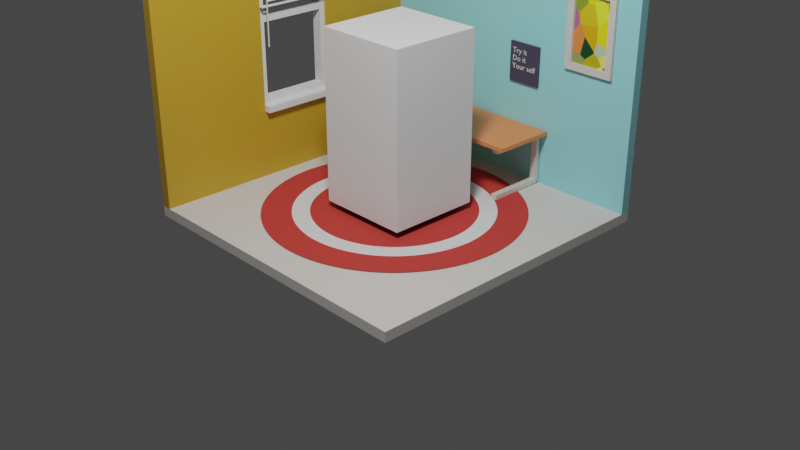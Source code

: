 # Source: cubebasebackground.blend  (saved by Blender 3.2.14; exported with 4.5.12 LTS)
import bpy
from mathutils import Matrix  # noqa: F401  (used for matrix-valued properties, if any)

bpy.ops.wm.read_factory_settings(use_empty=True)
scene = bpy.context.scene
scene.name = 'Scene'

# ---- collections
col_collection = bpy.data.collections.new('Collection'); scene.collection.children.link(col_collection)

# ---- materials (node trees are filled in below, after node groups)
mat_floor = bpy.data.materials.new('Floor')
mat_wall = bpy.data.materials.new('Wall')
mat_circle = bpy.data.materials.new('circle')
mat_circle_inside = bpy.data.materials.new('circle-inside')
mat_wallframe1 = bpy.data.materials.new('WallFrame1')
mat_wallframe2 = bpy.data.materials.new('WallFrame2')
mat_material_001 = bpy.data.materials.new('Material.001')
mat_text = bpy.data.materials.new('Text')
mat_clockbase = bpy.data.materials.new('Clockbase')
mat_clockbackground = bpy.data.materials.new('ClockBackGround')
mat_cabinet = bpy.data.materials.new('Cabinet')
mat_cabinet_handle = bpy.data.materials.new('Cabinet.Handle')
mat_desk = bpy.data.materials.new('Desk')

# ---- material node trees
mat_floor.use_nodes = True; mat_floor.node_tree.nodes.clear()
_N = mat_floor.node_tree.nodes; _L = mat_floor.node_tree.links
n0 = _N.new('ShaderNodeBsdfPrincipled'); n0.name = 'Principled BSDF'; n0.location = (-28, 397)
n0.distribution = 'GGX'
n0.subsurface_method = 'RANDOM_WALK_SKIN'
n0.inputs[0].default_value = (0.7011, 0.6654, 0.624, 1.0)
n0.inputs[3].default_value = 1.45
n0.inputs[27].default_value = (0.0, 0.0, 0.0, 1.0)
n0.inputs[28].default_value = 1.0
n1 = _N.new('ShaderNodeOutputMaterial'); n1.name = 'Material Output'; n1.location = (262, 397)
_L.new(n0.outputs[0], n1.inputs[0])
n1.is_active_output = True
mat_wall.use_nodes = True; mat_wall.node_tree.nodes.clear()
_N = mat_wall.node_tree.nodes; _L = mat_wall.node_tree.links
n0 = _N.new('ShaderNodeOutputMaterial'); n0.name = 'Material Output'; n0.location = (300, 300)
n1 = _N.new('ShaderNodeBsdfPrincipled'); n1.name = 'Principled BSDF'; n1.location = (10, 300)
n1.distribution = 'GGX'
n1.subsurface_method = 'RANDOM_WALK_SKIN'
n1.inputs[0].default_value = (0.3084, 0.7546, 0.8, 1.0)
n1.inputs[3].default_value = 1.45
n1.inputs[27].default_value = (0.0, 0.0, 0.0, 1.0)
n1.inputs[28].default_value = 1.0
_L.new(n1.outputs[0], n0.inputs[0])
n0.is_active_output = True
mat_circle.use_nodes = True; mat_circle.node_tree.nodes.clear()
_N = mat_circle.node_tree.nodes; _L = mat_circle.node_tree.links
n0 = _N.new('ShaderNodeBsdfPrincipled'); n0.name = 'Principled BSDF'; n0.location = (10, 300)
n0.distribution = 'GGX'
n0.subsurface_method = 'RANDOM_WALK_SKIN'
n0.inputs[0].default_value = (0.5596, 0.04539, 0.03836, 1.0)
n0.inputs[1].default_value = 0.05181
n0.inputs[2].default_value = 0.8212
n0.inputs[3].default_value = 1.45
n0.inputs[13].default_value = 0.2461
n0.inputs[20].default_value = 0.6414
n0.inputs[24].default_value = 0.02591
n0.inputs[27].default_value = (0.0, 0.0, 0.0, 1.0)
n0.inputs[28].default_value = 1.0
n1 = _N.new('ShaderNodeOutputMaterial'); n1.name = 'Material Output'; n1.location = (300, 300)
_L.new(n0.outputs[0], n1.inputs[0])
n1.is_active_output = True
mat_circle_inside.use_nodes = True; mat_circle_inside.node_tree.nodes.clear()
_N = mat_circle_inside.node_tree.nodes; _L = mat_circle_inside.node_tree.links
n0 = _N.new('ShaderNodeBsdfPrincipled'); n0.name = 'Principled BSDF'; n0.location = (10, 300)
n0.distribution = 'GGX'
n0.subsurface_method = 'RANDOM_WALK_SKIN'
n0.inputs[1].default_value = 0.07772
n0.inputs[2].default_value = 0.8627
n0.inputs[3].default_value = 1.45
n0.inputs[20].default_value = 0.5585
n0.inputs[24].default_value = 0.02902
n0.inputs[27].default_value = (0.0, 0.0, 0.0, 1.0)
n0.inputs[28].default_value = 1.0
n1 = _N.new('ShaderNodeOutputMaterial'); n1.name = 'Material Output'; n1.location = (300, 300)
_L.new(n0.outputs[0], n1.inputs[0])
n1.is_active_output = True
mat_wallframe1.use_nodes = True; mat_wallframe1.node_tree.nodes.clear()
_N = mat_wallframe1.node_tree.nodes; _L = mat_wallframe1.node_tree.links
n0 = _N.new('ShaderNodeBsdfPrincipled'); n0.name = 'Principled BSDF'; n0.location = (10, 300)
n0.distribution = 'GGX'
n0.subsurface_method = 'RANDOM_WALK_SKIN'
n0.inputs[0].default_value = (0.5647, 0.3278, 0.02416, 1.0)
n0.inputs[3].default_value = 1.45
n0.inputs[27].default_value = (0.0, 0.0, 0.0, 1.0)
n0.inputs[28].default_value = 1.0
n1 = _N.new('ShaderNodeOutputMaterial'); n1.name = 'Material Output'; n1.location = (300, 300)
_L.new(n0.outputs[0], n1.inputs[0])
n1.is_active_output = True
mat_wallframe2.use_nodes = True; mat_wallframe2.node_tree.nodes.clear()
_N = mat_wallframe2.node_tree.nodes; _L = mat_wallframe2.node_tree.links
n0 = _N.new('ShaderNodeBsdfPrincipled'); n0.name = 'Principled BSDF'; n0.location = (168, 300)
n0.distribution = 'GGX'
n0.subsurface_method = 'RANDOM_WALK_SKIN'
n0.inputs[3].default_value = 1.45
n0.inputs[27].default_value = (0.0, 0.0, 0.0, 1.0)
n0.inputs[28].default_value = 1.0
n1 = _N.new('ShaderNodeOutputMaterial'); n1.name = 'Material Output'; n1.location = (458, 300)
n2 = _N.new('ShaderNodeTexVoronoi'); n2.name = 'Voronoi Texture'; n2.location = (-477, 298)
n3 = _N.new('ShaderNodeMix'); n3.name = 'Mix.001'; n3.location = (-52, 224)
n3.data_type = 'RGBA'
n3.blend_type = 'OVERLAY'
n3.inputs[0].default_value = 1.0
n3.inputs[7].default_value = (0.6376, 0.5271, 0.02315, 1.0)
n4 = _N.new('ShaderNodeMix'); n4.name = 'Mix'; n4.location = (-272, 219)
n4.data_type = 'RGBA'
n4.blend_type = 'SUBTRACT'
n4.inputs[7].default_value = (0.01949, 0.02365, 0.5, 1.0)
n5 = _N.new('ShaderNodeTexCoord'); n5.name = 'Texture Coordinate'; n5.location = (-1049, 303)
n6 = _N.new('ShaderNodeMapping'); n6.name = 'Mapping'; n6.location = (-752, 300)
n6.inputs[1].default_value = (0.0, 0.0, 3.4)
n6.inputs[2].default_value = (0.3718, 0.3438, -0.1518)
n6.inputs[3].default_value = (0.7, 0.7, 0.8)
_L.new(n0.outputs[0], n1.inputs[0])
_L.new(n2.outputs[1], n4.inputs[6])
_L.new(n3.outputs[2], n0.inputs[0])
_L.new(n4.outputs[2], n3.inputs[6])
_L.new(n6.outputs[0], n2.inputs[0])
_L.new(n5.outputs[0], n6.inputs[0])
n1.is_active_output = True
mat_material_001.use_nodes = True; mat_material_001.node_tree.nodes.clear()
_N = mat_material_001.node_tree.nodes; _L = mat_material_001.node_tree.links
n0 = _N.new('ShaderNodeBsdfPrincipled'); n0.name = 'Principled BSDF'; n0.location = (10, 300)
n0.distribution = 'GGX'
n0.subsurface_method = 'RANDOM_WALK_SKIN'
n0.inputs[0].default_value = (0.05613, 0.05127, 0.09084, 1.0)
n0.inputs[3].default_value = 1.45
n0.inputs[27].default_value = (0.0, 0.0, 0.0, 1.0)
n0.inputs[28].default_value = 1.0
n1 = _N.new('ShaderNodeOutputMaterial'); n1.name = 'Material Output'; n1.location = (300, 300)
_L.new(n0.outputs[0], n1.inputs[0])
n1.is_active_output = True
mat_text.use_nodes = True; mat_text.node_tree.nodes.clear()
_N = mat_text.node_tree.nodes; _L = mat_text.node_tree.links
n0 = _N.new('ShaderNodeBsdfPrincipled'); n0.name = 'Principled BSDF'; n0.location = (10, 300)
n0.distribution = 'GGX'
n0.subsurface_method = 'RANDOM_WALK_SKIN'
n0.inputs[3].default_value = 1.45
n0.inputs[27].default_value = (0.0, 0.0, 0.0, 1.0)
n0.inputs[28].default_value = 1.0
n1 = _N.new('ShaderNodeOutputMaterial'); n1.name = 'Material Output'; n1.location = (300, 300)
_L.new(n0.outputs[0], n1.inputs[0])
n1.is_active_output = True
mat_clockbase.use_nodes = True; mat_clockbase.node_tree.nodes.clear()
_N = mat_clockbase.node_tree.nodes; _L = mat_clockbase.node_tree.links
n0 = _N.new('ShaderNodeBsdfPrincipled'); n0.name = 'Principled BSDF'; n0.location = (10, 300)
n0.distribution = 'GGX'
n0.subsurface_method = 'RANDOM_WALK_SKIN'
n0.inputs[0].default_value = (0.1095, 0.08438, 0.08022, 1.0)
n0.inputs[1].default_value = 0.2694
n0.inputs[3].default_value = 1.45
n0.inputs[27].default_value = (0.0, 0.0, 0.0, 1.0)
n0.inputs[28].default_value = 1.0
n1 = _N.new('ShaderNodeOutputMaterial'); n1.name = 'Material Output'; n1.location = (300, 300)
_L.new(n0.outputs[0], n1.inputs[0])
n1.is_active_output = True
mat_clockbackground.use_nodes = True; mat_clockbackground.node_tree.nodes.clear()
_N = mat_clockbackground.node_tree.nodes; _L = mat_clockbackground.node_tree.links
n0 = _N.new('ShaderNodeBsdfPrincipled'); n0.name = 'Principled BSDF'; n0.location = (10, 300)
n0.distribution = 'GGX'
n0.subsurface_method = 'RANDOM_WALK_SKIN'
n0.inputs[3].default_value = 1.45
n0.inputs[27].default_value = (0.0, 0.0, 0.0, 1.0)
n0.inputs[28].default_value = 1.0
n1 = _N.new('ShaderNodeOutputMaterial'); n1.name = 'Material Output'; n1.location = (300, 300)
_L.new(n0.outputs[0], n1.inputs[0])
n1.is_active_output = True
mat_cabinet.use_nodes = True; mat_cabinet.node_tree.nodes.clear()
_N = mat_cabinet.node_tree.nodes; _L = mat_cabinet.node_tree.links
n0 = _N.new('ShaderNodeBsdfPrincipled'); n0.name = 'Principled BSDF'; n0.location = (10, 300)
n0.distribution = 'GGX'
n0.subsurface_method = 'RANDOM_WALK_SKIN'
n0.inputs[0].default_value = (0.06072, 0.01847, 0.005108, 1.0)
n0.inputs[1].default_value = 0.3109
n0.inputs[2].default_value = 0.3653
n0.inputs[3].default_value = 1.45
n0.inputs[13].default_value = 0.386
n0.inputs[27].default_value = (0.0, 0.0, 0.0, 1.0)
n0.inputs[28].default_value = 1.0
n1 = _N.new('ShaderNodeOutputMaterial'); n1.name = 'Material Output'; n1.location = (300, 300)
_L.new(n0.outputs[0], n1.inputs[0])
n1.is_active_output = True
mat_cabinet_handle.use_nodes = True; mat_cabinet_handle.node_tree.nodes.clear()
_N = mat_cabinet_handle.node_tree.nodes; _L = mat_cabinet_handle.node_tree.links
n0 = _N.new('ShaderNodeBsdfPrincipled'); n0.name = 'Principled BSDF'; n0.location = (10, 300)
n0.distribution = 'GGX'
n0.subsurface_method = 'RANDOM_WALK_SKIN'
n0.inputs[0].default_value = (0.4813, 0.463, 0.5001, 1.0)
n0.inputs[1].default_value = 0.8882
n0.inputs[2].default_value = 0.1335
n0.inputs[3].default_value = 1.45
n0.inputs[13].default_value = 0.386
n0.inputs[27].default_value = (0.0, 0.0, 0.0, 1.0)
n0.inputs[28].default_value = 1.0
n1 = _N.new('ShaderNodeOutputMaterial'); n1.name = 'Material Output'; n1.location = (300, 300)
_L.new(n0.outputs[0], n1.inputs[0])
n1.is_active_output = True
mat_desk.use_nodes = True; mat_desk.node_tree.nodes.clear()
_N = mat_desk.node_tree.nodes; _L = mat_desk.node_tree.links
n0 = _N.new('ShaderNodeBsdfPrincipled'); n0.name = 'Principled BSDF'; n0.location = (10, 300)
n0.distribution = 'GGX'
n0.subsurface_method = 'RANDOM_WALK_SKIN'
n0.inputs[0].default_value = (0.8, 0.2463, 0.08388, 1.0)
n0.inputs[3].default_value = 1.45
n0.inputs[27].default_value = (0.0, 0.0, 0.0, 1.0)
n0.inputs[28].default_value = 1.0
n1 = _N.new('ShaderNodeOutputMaterial'); n1.name = 'Material Output'; n1.location = (300, 300)
_L.new(n0.outputs[0], n1.inputs[0])
n1.is_active_output = True

# ---- world
world_world = bpy.data.worlds.new('World'); scene.world = world_world
world_world.use_nodes = True; world_world.node_tree.nodes.clear()
_N = world_world.node_tree.nodes; _L = world_world.node_tree.links
n0 = _N.new('ShaderNodeOutputWorld'); n0.name = 'World Output'; n0.location = (211, 277)
n1 = _N.new('ShaderNodeTexEnvironment'); n1.name = 'Environment Texture'; n1.location = (-308, 317)
n2 = _N.new('ShaderNodeBackground'); n2.name = 'Background'; n2.location = (23, 276)
n2.inputs[0].default_value = (0.05088, 0.05088, 0.05088, 1.0)
_L.new(n2.outputs[0], n0.inputs[0])
n0.is_active_output = True
world_world.color = (0.05088, 0.05088, 0.05088)
world_world.use_sun_shadow = False
world_world.sun_shadow_jitter_overblur = 0.0

# ---- cameras
cam_camera = bpy.data.cameras.new('Camera')
cam_camera.clip_end = 100.0
cam_camera.ortho_scale = 7.314

# ---- lights
light_sun = bpy.data.lights.new('Sun', 'AREA')
light_sun.transmission_factor = 0.0
light_sun.energy = 471.2
light_sun.shadow_soft_size = 1.915
light_sun.shadow_maximum_resolution = 0.006
light_sun.use_absolute_resolution = True
light_sun.size = 1.915
light_sun.size_y = 0.125

# ---- meshes
me_plane = bpy.data.meshes.new('Plane')
me_plane.from_pydata([(-0.5, -0.5, 0.0), (0.5, -0.5, 0.0), (-0.5, 0.5, 0.0), (0.5, 0.5, 0.0), (0.5, -0.5, 0.0), (0.5, 0.5, 0.0), (-0.5, -0.5, 0.0), (-0.5, 0.5, 0.0), (0.5, -0.5, 0.0), (0.5, 0.5, 0.0), (-0.5, -0.5, 0.0), (-0.5, 0.5, 0.0), (0.5, -0.5, 0.0), (0.5, 0.5, 0.0), (-0.5, -0.5, 0.0), (-0.5, 0.5, 0.0), (0.5, -0.5, 0.0), (0.5, 0.5, 0.0), (-0.5, 0.5, 0.0), (-0.5, -0.5, 0.0), (0.5, -0.5, 0.0), (0.5, 0.5, 0.0), (-0.5, 0.5, 1.8), (-0.5, -0.5, 1.8), (0.5, -0.5, 1.8), (0.5, 0.5, 1.8)], [], [(1, 3, 21, 20), (3, 1, 4, 5), (5, 4, 8, 9), (0, 2, 7, 6), (9, 8, 12, 13), (6, 7, 11, 10), (13, 12, 16, 17), (10, 11, 15, 14), (21, 18, 22, 25), (2, 0, 19, 18), (3, 2, 18, 21), (0, 1, 20, 19), (23, 24, 25, 22), (19, 20, 24, 23), (20, 21, 25, 24), (18, 19, 23, 22)])
_uv = me_plane.uv_layers.new(name='UVMap')
_uv.uv.foreach_set('vector', [1.0, 0.0, 1.0, 1.0, 1.0, 1.0, 1.0, 0.0, 1.0, 1.0, 1.0, 0.0, 1.0, 0.0, 1.0, 1.0, 1.0, 1.0, 1.0, 0.0, 1.0, 0.0, 1.0, 1.0, 0.0, 0.0, 0.0, 1.0, 0.0, 1.0, 0.0, 0.0, 1.0, 1.0, 1.0, 0.0, 1.0, 0.0, 1.0, 1.0, 0.0, 0.0, 0.0, 1.0, 0.0, 1.0, 0.0, 0.0, 1.0, 1.0, 1.0, 0.0, 1.0, 0.0, 1.0, 1.0, 0.0, 0.0, 0.0, 1.0, 0.0, 1.0, 0.0, 0.0, 0.0, 0.0, 0.0, 0.0, 0.0, 0.0, 0.0, 0.0, 0.0, 1.0, 0.0, 0.0, 0.0, 0.0, 0.0, 1.0, 0.0, 0.0, 0.0, 0.0, 0.0, 0.0, 0.0, 0.0, 0.0, 0.0, 0.0, 0.0, 0.0, 0.0, 0.0, 0.0, 0.0, 0.0, 1.0, 0.0, 1.0, 1.0, 0.0, 1.0, 0.0, 0.0, 0.0, 0.0, 0.0, 0.0, 0.0, 0.0, 1.0, 0.0, 1.0, 1.0, 1.0, 1.0, 1.0, 0.0, 0.0, 1.0, 0.0, 0.0, 0.0, 0.0, 0.0, 1.0])
me_plane.update()
me_cube_001 = bpy.data.meshes.new('Cube.001')
me_cube_001.from_pydata([(-1.485, -1.002, 0.002775), (-1.485, -1.002, 0.1085), (-1.485, 2.311, 0.002775), (-1.485, 2.311, 0.1085), (1.828, -1.002, 0.002775), (1.828, -1.002, 0.1085), (1.828, 2.311, 0.002775), (1.828, 2.311, 0.1085)], [], [(0, 1, 3, 2), (2, 3, 7, 6), (6, 7, 5, 4), (4, 5, 1, 0), (2, 6, 4, 0), (7, 3, 1, 5)])
_uv = me_cube_001.uv_layers.new(name='UVMap')
_uv.uv.foreach_set('vector', [0.375, 0.0, 0.625, 0.0, 0.625, 0.25, 0.375, 0.25, 0.375, 0.25, 0.625, 0.25, 0.625, 0.5, 0.375, 0.5, 0.375, 0.5, 0.625, 0.5, 0.625, 0.75, 0.375, 0.75, 0.375, 0.75, 0.625, 0.75, 0.625, 1.0, 0.375, 1.0, 0.125, 0.5, 0.375, 0.5, 0.375, 0.75, 0.125, 0.75, 0.625, 0.5, 0.875, 0.5, 0.875, 0.75, 0.625, 0.75])
me_cube_001.materials.append(mat_floor)
me_cube_001.update()
me_cube_002 = bpy.data.meshes.new('Cube.002')
me_cube_002.from_pydata([(-1.485, 2.31, 0.1085), (-1.485, 2.204, 0.1085), (-1.485, 2.31, 3.421), (-1.485, 2.204, 3.421), (1.828, 2.31, 0.1085), (1.828, 2.204, 0.1085), (1.828, 2.31, 3.421), (1.828, 2.204, 3.421), (-1.485, 2.31, 3.421), (-1.485, 2.204, 3.421), (1.828, 2.31, 3.421), (1.828, 2.204, 3.421), (-1.485, 2.204, 3.797), (-1.485, 2.31, 3.797), (1.828, 2.31, 3.797), (1.828, 2.204, 3.797)], [], [(0, 1, 3, 2), (7, 6, 10, 11), (6, 7, 5, 4), (4, 5, 1, 0), (2, 6, 4, 0), (7, 3, 1, 5), (11, 10, 14, 15), (6, 2, 8, 10), (3, 7, 11, 9), (2, 3, 9, 8), (13, 12, 15, 14), (10, 8, 13, 14), (9, 11, 15, 12), (8, 9, 12, 13)])
me_cube_002.polygons.foreach_set('material_index', [0, 0, 0, 0, 0, 0, 1, 0, 0, 0, 1, 1, 1, 1])
_uv = me_cube_002.uv_layers.new(name='UVMap')
_uv.uv.foreach_set('vector', [0.375, 0.0, 0.625, 0.0, 0.625, 0.25, 0.375, 0.25, 0.625, 0.5, 0.375, 0.5, 0.375, 0.5, 0.625, 0.5, 0.375, 0.5, 0.625, 0.5, 0.625, 0.75, 0.375, 0.75, 0.375, 0.75, 0.625, 0.75, 0.625, 1.0, 0.375, 1.0, 0.125, 0.5, 0.375, 0.5, 0.375, 0.75, 0.125, 0.75, 0.625, 0.5, 0.875, 0.5, 0.875, 0.75, 0.625, 0.75, 0.625, 0.5, 0.375, 0.5, 0.375, 0.5, 0.625, 0.5, 0.375, 0.5, 0.125, 0.5, 0.125, 0.5, 0.375, 0.5, 0.875, 0.5, 0.625, 0.5, 0.625, 0.5, 0.875, 0.5, 0.375, 0.25, 0.625, 0.25, 0.625, 0.25, 0.375, 0.25, 0.375, 0.25, 0.625, 0.25, 0.625, 0.5, 0.375, 0.5, 0.375, 0.5, 0.125, 0.5, 0.125, 0.5, 0.375, 0.5, 0.875, 0.5, 0.625, 0.5, 0.625, 0.5, 0.875, 0.5, 0.375, 0.25, 0.625, 0.25, 0.625, 0.25, 0.375, 0.25])
me_cube_002.materials.append(mat_wall)
me_cube_002.materials.append(mat_floor)
me_cube_002.update()
me_circle = bpy.data.meshes.new('Circle')
me_circle.from_pydata([(0.1714, 2.145, 0.117), (-0.8825, 1.708, 0.117), (-1.319, 0.6546, 0.117), (-0.8825, -0.3993, 0.117), (0.1714, -0.8358, 0.117), (1.225, -0.3993, 0.117), (1.662, 0.6546, 0.117), (1.225, 1.708, 0.117), (-0.497, 1.323, 0.117), (0.1714, 1.6, 0.117), (-0.7738, 0.6546, 0.117), (-0.497, -0.01377, 0.117), (0.1714, -0.2906, 0.117), (0.8398, -0.01377, 0.117), (1.117, 0.6546, 0.117), (0.8398, 1.323, 0.117), (-0.6393, 1.465, 0.117), (0.1714, 1.801, 0.117), (-0.9751, 0.6546, 0.117), (-0.6393, -0.1561, 0.117), (0.1714, -0.4919, 0.117), (0.9821, -0.1561, 0.117), (1.318, 0.6546, 0.117), (0.9821, 1.465, 0.117)], [], [(8, 10, 11, 12, 13, 14, 15, 9), (16, 17, 0, 1), (18, 16, 1, 2), (19, 18, 2, 3), (20, 19, 3, 4), (21, 20, 4, 5), (22, 21, 5, 6), (23, 22, 6, 7), (17, 23, 7, 0), (8, 9, 17, 16), (10, 8, 16, 18), (11, 10, 18, 19), (12, 11, 19, 20), (13, 12, 20, 21), (14, 13, 21, 22), (15, 14, 22, 23), (9, 15, 23, 17)])
me_circle.polygons.foreach_set('material_index', [0, 0, 0, 0, 0, 0, 0, 0, 0, 1, 1, 1, 1, 1, 1, 1, 1])
_k = {(16, 17): 1.0, (16, 18): 1.0, (18, 19): 1.0, (19, 20): 1.0, (20, 21): 1.0, (21, 22): 1.0, (22, 23): 1.0, (17, 23): 1.0, (8, 9): 1.0, (8, 10): 1.0, (10, 11): 1.0, (11, 12): 1.0, (12, 13): 1.0, (13, 14): 1.0, (14, 15): 1.0, (9, 15): 1.0}
me_circle.attributes.new('crease_edge', 'FLOAT', 'EDGE').data.foreach_set('value', [_k.get((min(e.vertices), max(e.vertices)), 0.0) for e in me_circle.edges])
_uv = me_circle.uv_layers.new(name='UVMap')
_uv.uv.foreach_set('vector', [0.0, 0.0, 0.0, 0.0, 0.0, 0.0, 0.0, 0.0, 0.0, 0.0, 0.0, 0.0, 0.0, 0.0, 0.0, 0.0, 0.0, 0.0, 0.0, 0.0, 0.0, 0.0, 0.0, 0.0, 0.0, 0.0, 0.0, 0.0, 0.0, 0.0, 0.0, 0.0, 0.0, 0.0, 0.0, 0.0, 0.0, 0.0, 0.0, 0.0, 0.0, 0.0, 0.0, 0.0, 0.0, 0.0, 0.0, 0.0, 0.0, 0.0, 0.0, 0.0, 0.0, 0.0, 0.0, 0.0, 0.0, 0.0, 0.0, 0.0, 0.0, 0.0, 0.0, 0.0, 0.0, 0.0, 0.0, 0.0, 0.0, 0.0, 0.0, 0.0, 0.0, 0.0, 0.0, 0.0, 0.0, 0.0, 0.0, 0.0, 0.0, 0.0, 0.0, 0.0, 0.0, 0.0, 0.0, 0.0, 0.0, 0.0, 0.0, 0.0, 0.0, 0.0, 0.0, 0.0, 0.0, 0.0, 0.0, 0.0, 0.0, 0.0, 0.0, 0.0, 0.0, 0.0, 0.0, 0.0, 0.0, 0.0, 0.0, 0.0, 0.0, 0.0, 0.0, 0.0, 0.0, 0.0, 0.0, 0.0, 0.0, 0.0, 0.0, 0.0, 0.0, 0.0, 0.0, 0.0, 0.0, 0.0, 0.0, 0.0, 0.0, 0.0, 0.0, 0.0, 0.0, 0.0, 0.0, 0.0, 0.0, 0.0, 0.0, 0.0])
me_circle.materials.append(mat_circle)
me_circle.materials.append(mat_circle_inside)
me_circle.update()
me_cube_003 = bpy.data.meshes.new('Cube.003')
me_cube_003.from_pydata([(-0.8048, 2.178, 2.657), (-0.8048, 2.178, 2.352), (-0.8048, 2.204, 2.657), (-0.8048, 2.204, 2.352), (-1.109, 2.178, 2.657), (-1.109, 2.178, 2.352), (-1.109, 2.204, 2.657), (-1.109, 2.204, 2.352), (-0.7507, 2.178, 2.711), (-0.7507, 2.178, 2.298), (-0.7507, 2.204, 2.298), (-0.7507, 2.204, 2.711), (-1.164, 2.204, 2.711), (-1.164, 2.204, 2.298), (-1.164, 2.178, 2.298), (-1.164, 2.178, 2.711)], [], [(8, 9, 10, 11), (7, 6, 4, 5), (12, 13, 14, 15), (3, 7, 5, 1), (11, 12, 15, 8), (13, 10, 9, 14), (0, 1, 9, 8), (3, 2, 11, 10), (2, 6, 12, 11), (7, 3, 10, 13), (6, 7, 13, 12), (5, 4, 15, 14), (4, 0, 8, 15), (1, 5, 14, 9), (6, 2, 0, 4), (2, 3, 1, 0)])
_uv = me_cube_003.uv_layers.new(name='UVMap')
_uv.uv.foreach_set('vector', [0.375, 0.0, 0.625, 0.0, 0.625, 0.25, 0.375, 0.25, 0.5921, 0.4671, 0.4079, 0.4671, 0.4079, 0.7829, 0.5921, 0.7829, 0.375, 0.5, 0.625, 0.5, 0.625, 0.75, 0.375, 0.75, 0.5921, 0.2829, 0.5921, 0.4671, 0.5921, 0.7829, 0.5921, 0.9671, 0.125, 0.5, 0.375, 0.5, 0.375, 0.75, 0.125, 0.75, 0.625, 0.5, 0.875, 0.5, 0.875, 0.75, 0.625, 0.75, 0.4079, 0.9671, 0.5921, 0.9671, 0.625, 1.0, 0.375, 1.0, 0.5921, 0.2829, 0.4079, 0.2829, 0.375, 0.25, 0.625, 0.25, 0.4079, 0.2829, 0.4079, 0.4671, 0.375, 0.5, 0.375, 0.25, 0.5921, 0.4671, 0.5921, 0.2829, 0.625, 0.25, 0.625, 0.5, 0.4079, 0.4671, 0.5921, 0.4671, 0.625, 0.5, 0.375, 0.5, 0.5921, 0.7829, 0.4079, 0.7829, 0.375, 0.75, 0.625, 0.75, 0.4079, 0.7829, 0.4079, 0.9671, 0.375, 1.0, 0.375, 0.75, 0.5921, 0.9671, 0.5921, 0.7829, 0.625, 0.75, 0.625, 1.0, 0.4079, 0.4671, 0.4079, 0.2829, 0.4079, 0.9671, 0.4079, 0.7829, 0.4079, 0.2829, 0.5921, 0.2829, 0.5921, 0.9671, 0.4079, 0.9671])
me_cube_003.materials.append(mat_wallframe1)
me_cube_003.update()
me_cube_004 = bpy.data.meshes.new('Cube.004')
me_cube_004.from_pydata([(1.088, 2.165, 1.525), (1.088, 2.165, 2.214), (1.014, 2.204, 1.452), (1.014, 2.204, 2.287), (1.501, 2.165, 1.525), (1.501, 2.165, 2.214), (1.574, 2.204, 1.452), (1.574, 2.204, 2.287), (1.014, 2.165, 1.452), (1.014, 2.165, 2.287), (1.574, 2.165, 2.287), (1.574, 2.165, 1.452), (1.088, 2.191, 1.525), (1.088, 2.191, 2.214), (1.501, 2.191, 2.214), (1.501, 2.191, 1.525)], [], [(8, 9, 3, 2), (2, 3, 7, 6), (6, 7, 10, 11), (0, 4, 15, 12), (2, 6, 11, 8), (7, 3, 9, 10), (0, 1, 9, 8), (5, 4, 11, 10), (4, 0, 8, 11), (1, 5, 10, 9), (15, 14, 13, 12), (1, 0, 12, 13), (5, 1, 13, 14), (4, 5, 14, 15)])
me_cube_004.polygons.foreach_set('material_index', [1, 1, 1, 1, 1, 1, 1, 1, 1, 1, 0, 1, 1, 1])
_uv = me_cube_004.uv_layers.new(name='UVMap')
_uv.uv.foreach_set('vector', [0.375, 0.0, 0.625, 0.0, 0.625, 0.25, 0.375, 0.25, 0.375, 0.25, 0.625, 0.25, 0.625, 0.5, 0.375, 0.5, 0.375, 0.5, 0.625, 0.5, 0.625, 0.75, 0.375, 0.75, 0.3969, 0.9672, 0.3969, 0.7828, 0.3969, 0.7828, 0.3969, 0.9672, 0.125, 0.5, 0.375, 0.5, 0.375, 0.75, 0.125, 0.75, 0.625, 0.5, 0.875, 0.5, 0.875, 0.75, 0.625, 0.75, 0.3969, 0.9672, 0.6031, 0.9672, 0.625, 1.0, 0.375, 1.0, 0.6031, 0.7828, 0.3969, 0.7828, 0.375, 0.75, 0.625, 0.75, 0.3969, 0.7828, 0.3969, 0.9672, 0.375, 1.0, 0.375, 0.75, 0.6031, 0.9672, 0.6031, 0.7828, 0.625, 0.75, 0.625, 1.0, 0.3969, 0.7828, 0.6031, 0.7828, 0.6031, 0.9672, 0.3969, 0.9672, 0.6031, 0.9672, 0.3969, 0.9672, 0.3969, 0.9672, 0.6031, 0.9672, 0.6031, 0.7828, 0.6031, 0.9672, 0.6031, 0.9672, 0.6031, 0.7828, 0.3969, 0.7828, 0.6031, 0.7828, 0.6031, 0.7828, 0.3969, 0.7828])
me_cube_004.materials.append(mat_wallframe2)
me_cube_004.materials.append(mat_floor)
me_cube_004.update()
me_cube_005 = bpy.data.meshes.new('Cube.005')
me_cube_005.from_pydata([(0.3002, 2.177, 1.151), (0.3002, 2.177, 1.574), (0.3002, 2.204, 1.151), (0.3002, 2.204, 1.574), (0.674, 2.177, 1.151), (0.674, 2.177, 1.574), (0.674, 2.204, 1.151), (0.674, 2.204, 1.574), (0.6377, 2.176, 1.35), (0.6295, 2.176, 1.35), (0.6238, 2.176, 1.347), (0.6204, 2.176, 1.342), (0.6191, 2.176, 1.333), (0.6191, 2.176, 1.33), (0.6139, 2.176, 1.33), (0.6139, 2.176, 1.324), (0.6191, 2.176, 1.324), (0.6191, 2.176, 1.293), (0.6265, 2.176, 1.293), (0.6265, 2.176, 1.324), (0.6332, 2.176, 1.324), (0.6332, 2.176, 1.33), (0.6265, 2.176, 1.33), (0.6265, 2.176, 1.334), (0.6282, 2.176, 1.341), (0.6344, 2.176, 1.343), (0.636, 2.176, 1.343), (0.6377, 2.176, 1.342), (0.6078, 2.176, 1.35), (0.6004, 2.176, 1.35), (0.6004, 2.176, 1.293), (0.6078, 2.176, 1.293), (0.5917, 2.176, 1.304), (0.5852, 2.176, 1.301), (0.5787, 2.176, 1.299), (0.5702, 2.176, 1.302), (0.5662, 2.176, 1.311), (0.5923, 2.176, 1.311), (0.588, 2.176, 1.326), (0.5762, 2.176, 1.331), (0.5637, 2.176, 1.326), (0.5588, 2.176, 1.312), (0.5635, 2.176, 1.298), (0.5769, 2.176, 1.292), (0.5849, 2.176, 1.293), (0.5917, 2.176, 1.297), (0.5664, 2.176, 1.316), (0.5696, 2.176, 1.322), (0.5764, 2.176, 1.325), (0.5826, 2.176, 1.322), (0.585, 2.176, 1.316), (0.5504, 2.176, 1.328), (0.5448, 2.176, 1.33), (0.5395, 2.176, 1.331), (0.5306, 2.176, 1.328), (0.5272, 2.176, 1.321), (0.5359, 2.176, 1.31), (0.5446, 2.176, 1.303), (0.543, 2.176, 1.3), (0.5391, 2.176, 1.299), (0.5337, 2.176, 1.3), (0.527, 2.176, 1.304), (0.527, 2.176, 1.296), (0.5335, 2.176, 1.293), (0.5399, 2.176, 1.292), (0.5486, 2.176, 1.295), (0.5521, 2.176, 1.303), (0.5502, 2.176, 1.308), (0.5438, 2.176, 1.314), (0.5368, 2.176, 1.318), (0.5347, 2.176, 1.321), (0.5361, 2.176, 1.324), (0.5396, 2.176, 1.325), (0.5445, 2.176, 1.324), (0.5504, 2.176, 1.321), (0.4735, 2.176, 1.33), (0.4735, 2.176, 1.293), (0.4809, 2.176, 1.293), (0.4809, 2.176, 1.313), (0.4835, 2.176, 1.321), (0.4899, 2.176, 1.324), (0.4932, 2.176, 1.323), (0.4968, 2.176, 1.32), (0.5007, 2.176, 1.327), (0.4962, 2.176, 1.33), (0.4918, 2.176, 1.331), (0.4865, 2.176, 1.329), (0.4811, 2.176, 1.322), (0.4809, 2.176, 1.322), (0.4809, 2.176, 1.33), (0.4626, 2.176, 1.293), (0.4626, 2.176, 1.33), (0.4552, 2.176, 1.33), (0.4552, 2.176, 1.304), (0.4512, 2.176, 1.3), (0.4464, 2.176, 1.299), (0.4407, 2.176, 1.301), (0.4388, 2.176, 1.307), (0.4388, 2.176, 1.33), (0.4314, 2.176, 1.33), (0.4314, 2.176, 1.307), (0.435, 2.176, 1.296), (0.4442, 2.176, 1.292), (0.45, 2.176, 1.294), (0.4552, 2.176, 1.298), (0.4552, 2.176, 1.293), (0.4034, 2.176, 1.331), (0.3894, 2.176, 1.326), (0.3838, 2.176, 1.312), (0.3893, 2.176, 1.298), (0.4034, 2.176, 1.292), (0.4179, 2.176, 1.298), (0.4235, 2.176, 1.312), (0.4178, 2.176, 1.326), (0.4033, 2.176, 1.324), (0.4124, 2.176, 1.321), (0.4159, 2.176, 1.312), (0.4125, 2.176, 1.303), (0.4033, 2.176, 1.299), (0.3946, 2.176, 1.303), (0.3913, 2.176, 1.312), (0.3947, 2.176, 1.321), (0.3557, 2.176, 1.33), (0.3406, 2.176, 1.35), (0.3308, 2.176, 1.35), (0.3518, 2.176, 1.323), (0.3518, 2.176, 1.293), (0.3599, 2.176, 1.293), (0.3599, 2.176, 1.323), (0.3808, 2.176, 1.35), (0.371, 2.176, 1.35), (0.4935, 2.176, 1.421), (0.4797, 2.176, 1.407), (0.4797, 2.176, 1.406), (0.4861, 2.176, 1.406), (0.4861, 2.176, 1.387), (0.4891, 2.176, 1.378), (0.4982, 2.176, 1.375), (0.5026, 2.176, 1.376), (0.5071, 2.176, 1.378), (0.5071, 2.176, 1.384), (0.5028, 2.176, 1.382), (0.4988, 2.176, 1.382), (0.4953, 2.176, 1.383), (0.4935, 2.176, 1.387), (0.4935, 2.176, 1.406), (0.5052, 2.176, 1.406), (0.5052, 2.176, 1.413), (0.4935, 2.176, 1.413), (0.4743, 2.176, 1.413), (0.4669, 2.176, 1.413), (0.4669, 2.176, 1.376), (0.4743, 2.176, 1.376), (0.475, 2.176, 1.424), (0.4737, 2.176, 1.427), (0.4706, 2.176, 1.429), (0.4675, 2.176, 1.427), (0.4662, 2.176, 1.424), (0.4675, 2.176, 1.421), (0.4706, 2.176, 1.42), (0.4737, 2.176, 1.421), (0.4155, 2.176, 1.414), (0.4015, 2.176, 1.408), (0.3958, 2.176, 1.395), (0.4014, 2.176, 1.381), (0.4155, 2.176, 1.375), (0.43, 2.176, 1.381), (0.4356, 2.176, 1.395), (0.4299, 2.176, 1.408), (0.4154, 2.176, 1.407), (0.4245, 2.176, 1.404), (0.428, 2.176, 1.395), (0.4246, 2.176, 1.385), (0.4154, 2.176, 1.382), (0.4067, 2.176, 1.385), (0.4034, 2.176, 1.395), (0.4068, 2.176, 1.404), (0.3371, 2.176, 1.376), (0.3591, 2.176, 1.376), (0.3811, 2.176, 1.385), (0.3891, 2.176, 1.404), (0.3819, 2.176, 1.423), (0.359, 2.176, 1.432), (0.3371, 2.176, 1.432), (0.3452, 2.176, 1.425), (0.3577, 2.176, 1.425), (0.3751, 2.176, 1.419), (0.3807, 2.176, 1.404), (0.3763, 2.176, 1.391), (0.3581, 2.176, 1.383), (0.3452, 2.176, 1.383), (0.5047, 2.176, 1.503), (0.4909, 2.176, 1.49), (0.4909, 2.176, 1.489), (0.4974, 2.176, 1.489), (0.4974, 2.176, 1.47), (0.5004, 2.176, 1.461), (0.5094, 2.176, 1.458), (0.5138, 2.176, 1.459), (0.5184, 2.176, 1.46), (0.5184, 2.176, 1.467), (0.5141, 2.176, 1.465), (0.51, 2.176, 1.464), (0.5066, 2.176, 1.466), (0.5047, 2.176, 1.47), (0.5047, 2.176, 1.489), (0.5165, 2.176, 1.489), (0.5165, 2.176, 1.496), (0.5047, 2.176, 1.496), (0.4855, 2.176, 1.496), (0.4782, 2.176, 1.496), (0.4782, 2.176, 1.459), (0.4855, 2.176, 1.459), (0.4863, 2.176, 1.507), (0.485, 2.176, 1.51), (0.4819, 2.176, 1.511), (0.4788, 2.176, 1.51), (0.4775, 2.176, 1.507), (0.4788, 2.176, 1.504), (0.4819, 2.176, 1.503), (0.485, 2.176, 1.504), (0.4498, 2.176, 1.496), (0.4415, 2.176, 1.496), (0.4319, 2.176, 1.475), (0.4219, 2.176, 1.496), (0.4136, 2.176, 1.496), (0.4279, 2.176, 1.467), (0.4153, 2.176, 1.44), (0.4235, 2.176, 1.44), (0.3865, 2.176, 1.496), (0.3865, 2.176, 1.459), (0.3939, 2.176, 1.459), (0.3939, 2.176, 1.478), (0.3965, 2.176, 1.486), (0.4029, 2.176, 1.489), (0.4061, 2.176, 1.488), (0.4097, 2.176, 1.486), (0.4136, 2.176, 1.492), (0.4092, 2.176, 1.495), (0.4048, 2.176, 1.497), (0.3995, 2.176, 1.494), (0.394, 2.176, 1.487), (0.3939, 2.176, 1.487), (0.3939, 2.176, 1.496), (0.3794, 2.176, 1.515), (0.3322, 2.176, 1.515), (0.3322, 2.176, 1.508), (0.3518, 2.176, 1.508), (0.3518, 2.176, 1.459), (0.3599, 2.176, 1.459), (0.3599, 2.176, 1.508), (0.3794, 2.176, 1.508)], [], [(0, 1, 3, 2), (2, 3, 7, 6), (6, 7, 5, 4), (4, 5, 1, 0), (2, 6, 4, 0), (7, 3, 1, 5), (59, 60, 63, 64), (36, 37, 50), (26, 27, 8), (11, 24, 10), (25, 9, 10, 24), (122, 128, 129, 130), (234, 235, 238, 239), (218, 220, 214, 216), (189, 178, 179, 188), (15, 16, 13, 14), (30, 31, 28, 29), (17, 18, 19, 16), (151, 152, 149, 150), (51, 52, 73, 74), (154, 156, 158, 160), (49, 50, 38), (41, 46, 40), (44, 33, 34, 43), (43, 34, 35), (41, 36, 46), (55, 70, 71, 54), (36, 50, 46), (38, 39, 48, 49), (42, 43, 35), (103, 104, 94), (9, 25, 26, 8), (118, 110, 111, 117), (185, 186, 181, 182), (173, 165, 166, 172), (55, 69, 70), (56, 69, 55), (56, 68, 69), (50, 37, 38), (57, 66, 67), (138, 139, 140, 141), (163, 175, 176, 162), (208, 192, 194), (211, 212, 209, 210), (12, 23, 24, 11), (86, 80, 85), (76, 78, 75), (114, 106, 107, 121), (80, 86, 87, 79), (83, 84, 81, 82), (237, 238, 235, 236), (170, 171, 167, 168), (78, 88, 75), (241, 242, 233), (76, 77, 78), (195, 204, 205, 194), (93, 91, 92), (93, 90, 91), (117, 111, 112, 116), (94, 104, 93), (104, 90, 93), (234, 240, 241, 233), (105, 90, 104), (226, 223, 224, 225), (13, 22, 23, 12), (48, 39, 40, 47), (195, 196, 203, 204), (164, 174, 175, 163), (109, 119, 120, 108), (172, 166, 167, 171), (88, 78, 79), (71, 72, 53, 54), (103, 94, 95, 102), (169, 161, 162, 176), (125, 128, 122), (100, 97, 98, 99), (132, 148, 131), (87, 88, 79), (198, 201, 202, 197), (133, 134, 132), (145, 148, 134), (135, 144, 145, 134), (101, 102, 95, 96), (198, 199, 200, 201), (136, 137, 142, 143), (46, 47, 40), (156, 154, 155), (157, 158, 156), (245, 247, 250), (248, 249, 250, 247), (153, 154, 160), (159, 160, 158), (147, 148, 145, 146), (109, 110, 118, 119), (80, 81, 84, 85), (101, 96, 97, 100), (108, 120, 121, 107), (42, 35, 36, 41), (164, 165, 173, 174), (113, 106, 114, 115), (177, 184, 183), (184, 182, 183), (184, 185, 182), (177, 190, 184), (125, 122, 123, 124), (59, 64, 65, 58), (44, 45, 32, 33), (135, 136, 143, 144), (177, 178, 190), (192, 208, 191), (148, 132, 134), (126, 127, 128, 125), (193, 194, 192), (205, 208, 194), (188, 179, 180, 187), (242, 232, 233), (196, 197, 202, 203), (62, 63, 60, 61), (186, 187, 180, 181), (216, 214, 215), (217, 218, 216), (21, 22, 19, 20), (213, 214, 220), (219, 220, 218), (22, 13, 16, 19), (115, 116, 112, 113), (223, 221, 222), (223, 228, 221), (226, 228, 223), (227, 228, 226), (240, 234, 239), (230, 232, 229), (88, 89, 75), (56, 57, 67, 68), (138, 141, 142, 137), (52, 53, 72, 73), (58, 65, 66, 57), (232, 242, 229), (178, 189, 190), (230, 231, 232), (246, 247, 245), (242, 243, 229), (244, 245, 250), (207, 208, 205, 206), (251, 244, 250), (168, 161, 169, 170)])
me_cube_005.polygons.foreach_set('material_index', [0, 0, 0, 0, 0, 0, 1, 1, 1, 1, 1, 1, 1, 1, 1, 1, 1, 1, 1, 1, 1, 1, 1, 1, 1, 1, 1, 1, 1, 1, 1, 1, 1, 1, 1, 1, 1, 1, 1, 1, 1, 1, 1, 1, 1, 1, 1, 1, 1, 1, 1, 1, 1, 1, 1, 1, 1, 1, 1, 1, 1, 1, 1, 1, 1, 1, 1, 1, 1, 1, 1, 1, 1, 1, 1, 1, 1, 1, 1, 1, 1, 1, 1, 1, 1, 1, 1, 1, 1, 1, 1, 1, 1, 1, 1, 1, 1, 1, 1, 1, 1, 1, 1, 1, 1, 1, 1, 1, 1, 1, 1, 1, 1, 1, 1, 1, 1, 1, 1, 1, 1, 1, 1, 1, 1, 1, 1, 1, 1, 1, 1, 1, 1, 1, 1, 1, 1, 1, 1, 1, 1, 1, 1, 1, 1, 1])
_uv = me_cube_005.uv_layers.new(name='UVMap')
_uv.uv.foreach_set('vector', [0.375, 0.0, 0.625, 0.0, 0.625, 0.25, 0.375, 0.25, 0.375, 0.25, 0.625, 0.25, 0.625, 0.5, 0.375, 0.5, 0.375, 0.5, 0.625, 0.5, 0.625, 0.75, 0.375, 0.75, 0.375, 0.75, 0.625, 0.75, 0.625, 1.0, 0.375, 1.0, 0.125, 0.5, 0.375, 0.5, 0.375, 0.75, 0.125, 0.75, 0.625, 0.5, 0.875, 0.5, 0.875, 0.75, 0.625, 0.75, 0.3478, 0.0, 0.3913, 0.0, 0.5217, 0.0, 0.5652, 0.0, 0.2222, 0.0, 0.2778, 0.0, 1.0, 0.0, 0.9474, 0.0, 1.0, 0.0, 0.0, 0.0, 0.1579, 0.0, 0.8421, 0.0, 0.1053, 0.0, 0.8947, 0.0, 0.05263, 0.0, 0.1053, 0.0, 0.8421, 0.0, 0.0, 0.0, 0.75, 0.0, 0.875, 0.0, 1.0, 0.0, 0.3571, 0.0, 0.4286, 0.0, 0.6429, 0.0, 0.7143, 0.0, 0.8182, 0.0, 1.0, 0.0, 0.4545, 0.0, 0.6364, 0.0, 0.9231, 0.0, 0.07692, 0.0, 0.1538, 0.0, 0.8462, 0.0, 0.3684, 0.0, 0.4211, 0.0, 0.2632, 0.0, 0.3158, 0.0, 0.6667, 0.0, 1.0, 0.0, 0.0, 0.0, 0.3333, 0.0, 0.4737, 0.0, 0.5263, 0.0, 0.5789, 0.0, 0.4211, 0.0, 0.1818, 0.0, 0.2727, 0.0, 0.0, 0.0, 0.09091, 0.0, 0.0, 0.0, 0.04348, 0.0, 0.9565, 0.0, 1.0, 0.0, 0.4545, 0.0, 0.6364, 0.0, 0.8182, 0.0, 1.0, 0.0, 0.9444, 0.0, 1.0, 0.0, 0.3333, 0.0, 0.5, 0.0, 0.7778, 0.0, 0.4444, 0.0, 0.6667, 0.0, 0.05556, 0.0, 0.1111, 0.0, 0.6111, 0.0, 0.6111, 0.0, 0.1111, 0.0, 0.1667, 0.0, 0.5, 0.0, 0.2222, 0.0, 0.7778, 0.0, 0.1739, 0.0, 0.8261, 0.0, 0.8696, 0.0, 0.1304, 0.0, 0.2222, 0.0, 1.0, 0.0, 0.7778, 0.0, 0.3333, 0.0, 0.3889, 0.0, 0.8889, 0.0, 0.9444, 0.0, 0.5556, 0.0, 0.6111, 0.0, 0.1667, 0.0, 0.8667, 0.0, 0.9333, 0.0, 0.2667, 0.0, 0.05263, 0.0, 0.8947, 0.0, 0.9474, 0.0, 0.0, 0.0, 0.8, 0.0, 0.2667, 0.0, 0.3333, 0.0, 0.7333, 0.0, 0.6154, 0.0, 0.6923, 0.0, 0.3077, 0.0, 0.3846, 0.0, 0.8, 0.0, 0.2667, 0.0, 0.3333, 0.0, 0.7333, 0.0, 0.1739, 0.0, 0.7826, 0.0, 0.8261, 0.0, 0.2174, 0.0, 0.7826, 0.0, 0.1739, 0.0, 0.2174, 0.0, 0.7391, 0.0, 0.7826, 0.0, 1.0, 0.0, 0.2778, 0.0, 0.3333, 0.0, 0.2609, 0.0, 0.6522, 0.0, 0.6957, 0.0, 0.4118, 0.0, 0.4706, 0.0, 0.5294, 0.0, 0.5882, 0.0, 0.1333, 0.0, 0.9333, 0.0, 1.0, 0.0, 0.06667, 0.0, 1.0, 0.0, 0.05882, 0.0, 0.1765, 0.0, 0.1818, 0.0, 0.2727, 0.0, 0.0, 0.0, 0.09091, 0.0, 0.2105, 0.0, 0.7895, 0.0, 0.8421, 0.0, 0.1579, 0.0, 0.7857, 0.0, 0.3571, 0.0, 0.7143, 0.0, 0.07143, 0.0, 0.2143, 0.0, 0.0, 0.0, 0.5333, 0.0, 0.0, 0.0, 0.06667, 0.0, 1.0, 0.0, 0.3571, 0.0, 0.7857, 0.0, 0.8571, 0.0, 0.2857, 0.0, 0.5714, 0.0, 0.6429, 0.0, 0.4286, 0.0, 0.5, 0.0, 0.5714, 0.0, 0.6429, 0.0, 0.4286, 0.0, 0.5, 0.0, 0.6, 0.0, 0.6667, 0.0, 0.4, 0.0, 0.4667, 0.0, 0.2143, 0.0, 0.9286, 0.0, 0.0, 0.0, 0.8571, 0.0, 0.9286, 0.0, 0.2857, 0.0, 0.07143, 0.0, 0.1429, 0.0, 0.2143, 0.0, 0.2353, 0.0, 0.7647, 0.0, 0.8235, 0.0, 0.1765, 0.0, 0.2, 0.0, 0.06667, 0.0, 0.1333, 0.0, 0.2, 0.0, 0.0, 0.0, 0.06667, 0.0, 0.7333, 0.0, 0.3333, 0.0, 0.4, 0.0, 0.6667, 0.0, 0.2667, 0.0, 0.9333, 0.0, 0.2, 0.0, 0.9333, 0.0, 0.0, 0.0, 0.2, 0.0, 0.3571, 0.0, 0.7857, 0.0, 0.8571, 0.0, 0.2857, 0.0, 1.0, 0.0, 0.0, 0.0, 0.9333, 0.0, 0.7143, 0.0, 0.2857, 0.0, 0.4286, 0.0, 0.5714, 0.0, 0.2632, 0.0, 0.7368, 0.0, 0.7895, 0.0, 0.2105, 0.0, 0.8889, 0.0, 0.3889, 0.0, 0.4444, 0.0, 0.8333, 0.0, 0.2353, 0.0, 0.2941, 0.0, 0.7059, 0.0, 0.7647, 0.0, 0.2, 0.0, 0.8667, 0.0, 0.9333, 0.0, 0.1333, 0.0, 0.2, 0.0, 0.8667, 0.0, 0.9333, 0.0, 0.1333, 0.0, 0.7333, 0.0, 0.3333, 0.0, 0.4, 0.0, 0.6667, 0.0, 0.9286, 0.0, 0.2143, 0.0, 0.2857, 0.0, 0.8696, 0.0, 0.913, 0.0, 0.08696, 0.0, 0.1304, 0.0, 0.8667, 0.0, 0.2667, 0.0, 0.3333, 0.0, 0.8, 0.0, 0.5333, 0.0, 0.0, 0.0, 0.06667, 0.0, 1.0, 0.0, 0.375, 0.0, 0.75, 0.0, 0.0, 0.0, 0.6667, 0.0, 0.4667, 0.0, 0.5333, 0.0, 0.6, 0.0, 0.05882, 0.0, 1.0, 0.0, 0.0, 0.0, 0.8571, 0.0, 0.9286, 0.0, 0.2857, 0.0, 0.4118, 0.0, 0.5882, 0.0, 0.6471, 0.0, 0.3529, 0.0, 0.1176, 0.0, 0.1765, 0.0, 0.05882, 0.0, 0.8235, 0.0, 1.0, 0.0, 0.1765, 0.0, 0.2353, 0.0, 0.7647, 0.0, 0.8235, 0.0, 0.1765, 0.0, 0.7333, 0.0, 0.8, 0.0, 0.3333, 0.0, 0.4, 0.0, 0.4118, 0.0, 0.4706, 0.0, 0.5294, 0.0, 0.5882, 0.0, 0.2941, 0.0, 0.3529, 0.0, 0.6471, 0.0, 0.7059, 0.0, 0.7778, 0.0, 0.8333, 0.0, 0.4444, 0.0, 0.6364, 0.0, 0.4545, 0.0, 0.5455, 0.0, 0.7273, 0.0, 0.8182, 0.0, 0.6364, 0.0, 0.1429, 0.0, 0.4286, 0.0, 0.8571, 0.0, 0.5714, 0.0, 0.7143, 0.0, 0.8571, 0.0, 0.4286, 0.0, 0.3636, 0.0, 0.4545, 0.0, 1.0, 0.0, 0.9091, 0.0, 1.0, 0.0, 0.8182, 0.0, 0.9412, 0.0, 1.0, 0.0, 0.8235, 0.0, 0.8824, 0.0, 0.2, 0.0, 0.2667, 0.0, 0.8, 0.0, 0.8667, 0.0, 0.3571, 0.0, 0.4286, 0.0, 0.6429, 0.0, 0.7143, 0.0, 0.7333, 0.0, 0.4, 0.0, 0.4667, 0.0, 0.6667, 0.0, 0.1333, 0.0, 0.9333, 0.0, 1.0, 0.0, 0.06667, 0.0, 0.5556, 0.0, 0.1667, 0.0, 0.2222, 0.0, 0.5, 0.0, 0.2, 0.0, 0.2667, 0.0, 0.8, 0.0, 0.8667, 0.0, 0.4667, 0.0, 0.0, 0.0, 0.5333, 0.0, 0.6, 0.0, 0.0, 0.0, 0.5385, 0.0, 0.4615, 0.0, 0.5385, 0.0, 0.3846, 0.0, 0.4615, 0.0, 0.5385, 0.0, 0.6154, 0.0, 0.3846, 0.0, 0.0, 0.0, 1.0, 0.0, 0.5385, 0.0, 0.375, 0.0, 0.0, 0.0, 0.125, 0.0, 0.25, 0.0, 0.3478, 0.0, 0.5652, 0.0, 0.6087, 0.0, 0.3043, 0.0, 0.6667, 0.0, 0.7222, 0.0, 0.0, 0.0, 0.05556, 0.0, 0.2353, 0.0, 0.2941, 0.0, 0.7059, 0.0, 0.7647, 0.0, 0.0, 0.0, 0.07692, 0.0, 1.0, 0.0, 0.05882, 0.0, 1.0, 0.0, 0.0, 0.0, 1.0, 0.0, 0.05882, 0.0, 0.1765, 0.0, 0.5, 0.0, 0.625, 0.0, 0.75, 0.0, 0.375, 0.0, 0.1176, 0.0, 0.1765, 0.0, 0.05882, 0.0, 0.8235, 0.0, 1.0, 0.0, 0.1765, 0.0, 0.8462, 0.0, 0.1538, 0.0, 0.2308, 0.0, 0.7692, 0.0, 0.9286, 0.0, 0.2143, 0.0, 0.2857, 0.0, 0.2941, 0.0, 0.3529, 0.0, 0.6471, 0.0, 0.7059, 0.0, 0.4783, 0.0, 0.5217, 0.0, 0.3913, 0.0, 0.4348, 0.0, 0.6923, 0.0, 0.7692, 0.0, 0.2308, 0.0, 0.3077, 0.0, 0.6364, 0.0, 0.4545, 0.0, 0.5455, 0.0, 0.7273, 0.0, 0.8182, 0.0, 0.6364, 0.0, 0.6842, 0.0, 0.7368, 0.0, 0.5789, 0.0, 0.6316, 0.0, 0.3636, 0.0, 0.4545, 0.0, 1.0, 0.0, 0.9091, 0.0, 1.0, 0.0, 0.8182, 0.0, 0.7368, 0.0, 0.2632, 0.0, 0.4211, 0.0, 0.5789, 0.0, 0.6, 0.0, 0.6667, 0.0, 0.4, 0.0, 0.4667, 0.0, 0.2857, 0.0, 0.0, 0.0, 0.1429, 0.0, 0.2857, 0.0, 1.0, 0.0, 0.0, 0.0, 0.7143, 0.0, 1.0, 0.0, 0.2857, 0.0, 0.8571, 0.0, 1.0, 0.0, 0.7143, 0.0, 0.7857, 0.0, 0.3571, 0.0, 0.7143, 0.0, 0.07143, 0.0, 0.2143, 0.0, 0.0, 0.0, 0.9286, 0.0, 1.0, 0.0, 0.0, 0.0, 0.2174, 0.0, 0.2609, 0.0, 0.6957, 0.0, 0.7391, 0.0, 0.4118, 0.0, 0.5882, 0.0, 0.6471, 0.0, 0.3529, 0.0, 0.04348, 0.0, 0.08696, 0.0, 0.913, 0.0, 0.9565, 0.0, 0.3043, 0.0, 0.6087, 0.0, 0.6522, 0.0, 0.2609, 0.0, 0.2143, 0.0, 0.9286, 0.0, 0.0, 0.0, 0.07692, 0.0, 0.9231, 0.0, 1.0, 0.0, 0.07143, 0.0, 0.1429, 0.0, 0.2143, 0.0, 0.2857, 0.0, 0.4286, 0.0, 0.1429, 0.0, 0.9286, 0.0, 1.0, 0.0, 0.0, 0.0, 0.0, 0.0, 0.1429, 0.0, 0.8571, 0.0, 0.9412, 0.0, 1.0, 0.0, 0.8235, 0.0, 0.8824, 0.0, 1.0, 0.0, 0.0, 0.0, 0.8571, 0.0, 0.4667, 0.0, 0.0, 0.0, 0.5333, 0.0, 0.6, 0.0])
me_cube_005.materials.append(mat_material_001)
me_cube_005.materials.append(mat_text)
me_cube_005.update()
me_cube_006 = bpy.data.meshes.new('Cube.006')
me_cube_006.from_pydata([(0.09148, 2.204, 2.605), (0.09148, 2.204, 3.075), (0.1421, 2.135, 2.656), (0.1421, 2.135, 3.024), (0.5611, 2.204, 2.605), (0.5611, 2.204, 3.075), (0.5105, 2.135, 2.656), (0.5105, 2.135, 3.024), (0.09148, 2.135, 3.075), (0.09148, 2.135, 2.605), (0.5611, 2.135, 2.605), (0.5611, 2.135, 3.075), (0.1421, 2.162, 3.024), (0.1421, 2.162, 2.656), (0.5105, 2.162, 2.656), (0.5105, 2.162, 3.024), (0.3439, 2.149, 2.84), (0.326, 2.149, 2.822), (0.3265, 2.149, 2.858), (0.3087, 2.149, 2.84), (0.3265, 2.162, 2.858), (0.3087, 2.162, 2.84), (0.326, 2.162, 2.822), (0.3439, 2.162, 2.84), (0.375, 2.149, 2.905), (0.3923, 2.149, 2.887), (0.375, 2.162, 2.905), (0.3923, 2.162, 2.887), (0.3205, 2.137, 2.851), (0.3441, 2.137, 2.843), (0.3124, 2.137, 2.828), (0.336, 2.137, 2.82), (0.3124, 2.15, 2.828), (0.336, 2.15, 2.82), (0.3441, 2.15, 2.843), (0.3205, 2.15, 2.851), (0.1962, 2.137, 2.868), (0.2043, 2.137, 2.891), (0.1962, 2.15, 2.868), (0.2043, 2.15, 2.891)], [], [(0, 1, 8, 9), (7, 6, 14, 15), (10, 11, 5, 4), (4, 5, 1, 0), (9, 10, 4, 0), (11, 8, 1, 5), (3, 2, 9, 8), (2, 6, 10, 9), (7, 3, 8, 11), (6, 7, 11, 10), (13, 12, 15, 14), (6, 2, 13, 14), (3, 7, 15, 12), (2, 3, 12, 13), (23, 22, 17, 16), (16, 17, 19, 18), (19, 17, 22, 21), (20, 23, 27, 26), (18, 19, 21, 20), (25, 24, 26, 27), (18, 20, 26, 24), (23, 16, 25, 27), (16, 18, 24, 25), (35, 34, 29, 28), (28, 29, 31, 30), (31, 29, 34, 33), (32, 35, 39, 38), (30, 31, 33, 32), (37, 36, 38, 39), (30, 32, 38, 36), (35, 28, 37, 39), (28, 30, 36, 37)])
me_cube_006.polygons.foreach_set('material_index', [0, 0, 0, 0, 0, 0, 0, 0, 0, 0, 1, 0, 0, 0, 0, 0, 0, 0, 0, 0, 0, 0, 0, 0, 0, 0, 0, 0, 0, 0, 0, 0])
_uv = me_cube_006.uv_layers.new(name='UVMap')
_uv.uv.foreach_set('vector', [0.375, 0.0, 0.625, 0.0, 0.625, 0.25, 0.375, 0.25, 0.5981, 0.4731, 0.4019, 0.4731, 0.4019, 0.4731, 0.5981, 0.4731, 0.375, 0.5, 0.625, 0.5, 0.625, 0.75, 0.375, 0.75, 0.375, 0.75, 0.625, 0.75, 0.625, 1.0, 0.375, 1.0, 0.125, 0.5, 0.375, 0.5, 0.375, 0.75, 0.125, 0.75, 0.625, 0.5, 0.875, 0.5, 0.875, 0.75, 0.625, 0.75, 0.5981, 0.2769, 0.4019, 0.2769, 0.375, 0.25, 0.625, 0.25, 0.4019, 0.2769, 0.4019, 0.4731, 0.375, 0.5, 0.375, 0.25, 0.5981, 0.4731, 0.5981, 0.2769, 0.625, 0.25, 0.625, 0.5, 0.4019, 0.4731, 0.5981, 0.4731, 0.625, 0.5, 0.375, 0.5, 0.4019, 0.2769, 0.5981, 0.2769, 0.5981, 0.4731, 0.4019, 0.4731, 0.4019, 0.4731, 0.4019, 0.2769, 0.4019, 0.2769, 0.4019, 0.4731, 0.5981, 0.2769, 0.5981, 0.4731, 0.5981, 0.4731, 0.5981, 0.2769, 0.4019, 0.2769, 0.5981, 0.2769, 0.5981, 0.2769, 0.4019, 0.2769, 0.375, 0.125, 0.625, 0.125, 0.625, 0.25, 0.375, 0.25, 0.375, 0.25, 0.625, 0.25, 0.625, 0.5, 0.375, 0.5, 0.625, 0.5, 0.875, 0.5, 0.875, 0.625, 0.625, 0.625, 0.0, 0.0, 0.0, 0.0, 0.0, 0.0, 0.0, 0.0, 0.375, 0.5, 0.625, 0.5, 0.625, 0.625, 0.375, 0.625, 0.125, 0.5, 0.375, 0.5, 0.375, 0.625, 0.125, 0.625, 0.375, 0.5, 0.375, 0.625, 0.375, 0.625, 0.375, 0.5, 0.375, 0.125, 0.375, 0.25, 0.375, 0.25, 0.375, 0.125, 0.375, 0.25, 0.375, 0.5, 0.375, 0.5, 0.375, 0.25, 0.375, 0.125, 0.625, 0.125, 0.625, 0.25, 0.375, 0.25, 0.375, 0.25, 0.625, 0.25, 0.625, 0.5, 0.375, 0.5, 0.625, 0.5, 0.875, 0.5, 0.875, 0.625, 0.625, 0.625, 0.0, 0.0, 0.0, 0.0, 0.0, 0.0, 0.0, 0.0, 0.375, 0.5, 0.625, 0.5, 0.625, 0.625, 0.375, 0.625, 0.125, 0.5, 0.375, 0.5, 0.375, 0.625, 0.125, 0.625, 0.375, 0.5, 0.375, 0.625, 0.375, 0.625, 0.375, 0.5, 0.375, 0.125, 0.375, 0.25, 0.375, 0.25, 0.375, 0.125, 0.375, 0.25, 0.375, 0.5, 0.375, 0.5, 0.375, 0.25])
me_cube_006.materials.append(mat_clockbase)
me_cube_006.materials.append(mat_clockbackground)
me_cube_006.update()
me_cube_009 = bpy.data.meshes.new('Cube.009')
me_cube_009.from_pydata([(-1.484, -1.002, 0.1085), (-1.378, -1.002, 0.1085), (-1.484, -1.002, 3.421), (-1.378, -1.002, 3.421), (-1.484, 2.311, 0.1085), (-1.378, 2.311, 0.1085), (-1.484, 2.311, 3.421), (-1.378, 2.311, 3.421), (-1.378, -1.002, 3.797), (-1.484, -1.002, 3.797), (-1.484, 2.311, 3.797), (-1.378, 2.311, 3.797), (-1.484, 0.2518, 2.534), (-1.484, 1.114, 2.534), (-1.484, 0.2518, 0.8294), (-1.484, 1.114, 0.8294), (-1.378, 1.114, 2.534), (-1.378, 0.2518, 2.534), (-1.378, 0.2518, 0.8294), (-1.378, 1.114, 0.8294)], [], [(0, 1, 3, 2), (6, 7, 5, 4), (4, 5, 1, 0), (14, 0, 2, 6, 4, 15, 13, 12), (4, 0, 14, 15), (18, 1, 5, 19), (19, 5, 7, 3, 1, 18, 17, 16), (7, 6, 10, 11), (9, 8, 11, 10), (6, 2, 9, 10), (3, 7, 11, 8), (2, 3, 8, 9), (16, 13, 15, 19), (18, 14, 12, 17), (15, 14, 18, 19), (13, 16, 17, 12)])
me_cube_009.polygons.foreach_set('material_index', [0, 0, 0, 0, 0, 0, 0, 1, 1, 1, 1, 1, 0, 0, 0, 0])
_uv = me_cube_009.uv_layers.new(name='UVMap')
_uv.uv.foreach_set('vector', [0.375, 0.0, 0.625, 0.0, 0.625, 0.25, 0.375, 0.25, 0.375, 0.5, 0.625, 0.5, 0.625, 0.75, 0.375, 0.75, 0.375, 0.75, 0.625, 0.75, 0.625, 1.0, 0.375, 1.0, 0.2196, 0.6956, 0.125, 0.75, 0.125, 0.5, 0.375, 0.5, 0.375, 0.75, 0.2847, 0.6956, 0.2847, 0.567, 0.2196, 0.567, 0.375, 0.75, 0.125, 0.75, 0.2196, 0.6956, 0.2847, 0.6956, 0.7804, 0.6956, 0.875, 0.75, 0.625, 0.75, 0.7153, 0.6956, 0.7153, 0.6956, 0.625, 0.75, 0.625, 0.5, 0.875, 0.5, 0.875, 0.75, 0.7804, 0.6956, 0.7804, 0.567, 0.7153, 0.567, 0.625, 0.5, 0.375, 0.5, 0.375, 0.5, 0.625, 0.5, 0.375, 0.25, 0.625, 0.25, 0.625, 0.5, 0.375, 0.5, 0.375, 0.5, 0.125, 0.5, 0.125, 0.5, 0.375, 0.5, 0.875, 0.5, 0.625, 0.5, 0.625, 0.5, 0.875, 0.5, 0.375, 0.25, 0.625, 0.25, 0.625, 0.25, 0.375, 0.25, 0.625, 0.3601, 0.625, 0.3294, 0.375, 0.3294, 0.375, 0.3601, 0.375, 0.8899, 0.375, 0.9206, 0.625, 0.9206, 0.625, 0.8899, 0.2044, 0.5, 0.2044, 0.75, 0.2351, 0.75, 0.2351, 0.5, 0.7956, 0.5, 0.7649, 0.5, 0.7649, 0.75, 0.7956, 0.75])
me_cube_009.materials.append(mat_wallframe1)
me_cube_009.materials.append(mat_floor)
me_cube_009.update()
me_cube_011 = bpy.data.meshes.new('Cube.011')
me_cube_011.from_pydata([(-0.05571, -0.3663, -0.7204), (-0.05571, -0.3663, 0.7873), (-0.05571, 0.3663, -0.7204), (-0.05571, 0.3663, 0.7873), (0.05571, -0.3663, -0.7204), (0.05571, -0.3663, 0.7873), (0.05571, 0.3663, -0.7204), (0.05571, 0.3663, 0.7873), (-0.05571, 0.4313, -0.7854), (-0.05571, -0.4313, -0.7854), (-0.05571, -0.4313, 0.8523), (-0.05571, 0.4313, 0.8523), (0.05571, 0.4313, 0.8523), (0.05571, 0.4313, -0.7854), (0.05571, -0.4313, -0.7854), (0.05571, -0.4313, 0.8523), (-0.05571, -0.3663, -0.7204), (-0.05571, -0.3663, 0.7873), (-0.05571, 0.3663, -0.7204), (-0.05571, 0.3663, 0.7873), (0.05571, -0.3663, -0.7204), (0.05571, -0.3663, 0.7873), (0.05571, 0.3663, -0.7204), (0.05571, 0.3663, 0.7873), (-0.05571, -0.3663, 0.08942), (-0.05571, 0.3663, 0.08942), (0.05571, -0.3663, 0.08942), (0.05571, 0.3663, 0.08942), (-0.05571, 0.3663, 0.1622), (-0.05571, -0.3663, 0.1622), (0.05571, -0.3663, 0.1622), (0.05571, 0.3663, 0.1622)], [], [(8, 11, 12, 13), (14, 15, 10, 9), (8, 13, 14, 9), (12, 11, 10, 15), (0, 2, 8, 9), (1, 0, 9, 10), (3, 1, 10, 11), (2, 3, 11, 8), (7, 6, 13, 12), (6, 4, 14, 13), (5, 7, 12, 15), (4, 5, 15, 14), (2, 0, 16, 18), (5, 4, 20, 21), (4, 6, 22, 20), (3, 2, 18, 19), (0, 1, 17, 16), (7, 5, 21, 23), (6, 7, 23, 22), (1, 3, 19, 17), (22, 23, 19, 18), (23, 21, 17, 19), (21, 20, 16, 17), (20, 22, 18, 16), (26, 24, 25, 27), (30, 31, 28, 29), (24, 26, 30, 29), (26, 27, 31, 30), (27, 25, 28, 31), (25, 24, 29, 28)])
_uv = me_cube_011.uv_layers.new(name='UVMap')
_uv.uv.foreach_set('vector', [0.375, 0.25, 0.625, 0.25, 0.625, 0.5, 0.375, 0.5, 0.375, 0.75, 0.625, 0.75, 0.625, 1.0, 0.375, 1.0, 0.125, 0.5, 0.375, 0.5, 0.375, 0.75, 0.125, 0.75, 0.625, 0.5, 0.875, 0.5, 0.875, 0.75, 0.625, 0.75, 0.3849, 0.01884, 0.3849, 0.2312, 0.375, 0.25, 0.375, 0.0, 0.6151, 0.01884, 0.3849, 0.01884, 0.375, 0.0, 0.625, 0.0, 0.6151, 0.2312, 0.6151, 0.01884, 0.625, 0.0, 0.625, 0.25, 0.3849, 0.2312, 0.6151, 0.2312, 0.625, 0.25, 0.375, 0.25, 0.6151, 0.5188, 0.3849, 0.5188, 0.375, 0.5, 0.625, 0.5, 0.3849, 0.5188, 0.3849, 0.7312, 0.375, 0.75, 0.375, 0.5, 0.6151, 0.7312, 0.6151, 0.5188, 0.625, 0.5, 0.625, 0.75, 0.3849, 0.7312, 0.6151, 0.7312, 0.625, 0.75, 0.375, 0.75, 0.3849, 0.2312, 0.3849, 0.01884, 0.3849, 0.01884, 0.3849, 0.2312, 0.6151, 0.7312, 0.3849, 0.7312, 0.3849, 0.7312, 0.6151, 0.7312, 0.3849, 0.7312, 0.3849, 0.5188, 0.3849, 0.5188, 0.3849, 0.7312, 0.6151, 0.2312, 0.3849, 0.2312, 0.3849, 0.2312, 0.6151, 0.2312, 0.3849, 0.01884, 0.6151, 0.01884, 0.6151, 0.01884, 0.3849, 0.01884, 0.6151, 0.5188, 0.6151, 0.7312, 0.6151, 0.7312, 0.6151, 0.5188, 0.3849, 0.5188, 0.6151, 0.5188, 0.6151, 0.5188, 0.3849, 0.5188, 0.6151, 0.01884, 0.6151, 0.2312, 0.6151, 0.2312, 0.6151, 0.01884, 0.3849, 0.5188, 0.6151, 0.5188, 0.6151, 0.2312, 0.3849, 0.2312, 0.6151, 0.5188, 0.6151, 0.7312, 0.6151, 0.01884, 0.6151, 0.2312, 0.6151, 0.7312, 0.3849, 0.7312, 0.3849, 0.01884, 0.6151, 0.01884, 0.3849, 0.7312, 0.3849, 0.5188, 0.3849, 0.2312, 0.3849, 0.01884, 0.3849, 0.7312, 0.3849, 0.01884, 0.3849, 0.2312, 0.3849, 0.5188, 0.3849, 0.7312, 0.3849, 0.5188, 0.3849, 0.2312, 0.3849, 0.01884, 0.3849, 0.01884, 0.3849, 0.7312, 0.3849, 0.7312, 0.3849, 0.01884, 0.3849, 0.7312, 0.3849, 0.5188, 0.3849, 0.5188, 0.3849, 0.7312, 0.3849, 0.5188, 0.3849, 0.2312, 0.3849, 0.2312, 0.3849, 0.5188, 0.3849, 0.2312, 0.3849, 0.01884, 0.3849, 0.01884, 0.3849, 0.2312])
me_cube_011.update()
me_cube_012 = bpy.data.meshes.new('Cube.012')
me_cube_012.from_pydata([(-0.1772, -0.4313, -0.8523), (-0.1772, -0.4313, -0.7854), (-0.1772, 0.4313, -0.8523), (-0.1772, 0.4313, -0.7854), (0.1772, -0.4313, -0.8523), (0.1772, -0.4313, -0.7854), (0.1772, 0.4313, -0.8523), (0.1772, 0.4313, -0.7854)], [], [(0, 1, 3, 2), (2, 3, 7, 6), (6, 7, 5, 4), (4, 5, 1, 0), (2, 6, 4, 0), (7, 3, 1, 5)])
_uv = me_cube_012.uv_layers.new(name='UVMap')
_uv.uv.foreach_set('vector', [0.375, 0.0, 0.625, 0.0, 0.625, 0.25, 0.375, 0.25, 0.375, 0.25, 0.625, 0.25, 0.625, 0.5, 0.375, 0.5, 0.375, 0.5, 0.625, 0.5, 0.625, 0.75, 0.375, 0.75, 0.375, 0.75, 0.625, 0.75, 0.625, 1.0, 0.375, 1.0, 0.125, 0.5, 0.375, 0.5, 0.375, 0.75, 0.125, 0.75, 0.625, 0.5, 0.875, 0.5, 0.875, 0.75, 0.625, 0.75])
me_cube_012.update()
me_cube_013 = bpy.data.meshes.new('Cube.013')
me_cube_013.from_pydata([(-0.05015, -0.4313, -0.01449), (-0.05015, -0.4313, 0.01449), (-0.05015, 0.4313, -0.01449), (-0.05015, 0.4313, 0.01449), (0.05015, -0.4313, -0.01449), (0.05015, -0.4313, 0.01449), (0.05015, 0.4313, -0.01449), (0.05015, 0.4313, 0.01449), (-0.05015, -0.4313, -0.01449), (-0.05015, 0.4313, -0.01449), (0.05015, -0.4313, -0.01449), (0.05015, 0.4313, -0.01449)], [], [(0, 1, 3, 2), (2, 3, 7, 6), (6, 7, 5, 4), (4, 5, 1, 0), (2, 6, 4, 0), (7, 3, 1, 5), (9, 11, 10, 8)])
_uv = me_cube_013.uv_layers.new(name='UVMap')
_uv.uv.foreach_set('vector', [0.375, 0.0, 0.625, 0.0, 0.625, 0.25, 0.375, 0.25, 0.375, 0.25, 0.625, 0.25, 0.625, 0.5, 0.375, 0.5, 0.375, 0.5, 0.625, 0.5, 0.625, 0.75, 0.375, 0.75, 0.375, 0.75, 0.625, 0.75, 0.625, 1.0, 0.375, 1.0, 0.125, 0.5, 0.375, 0.5, 0.375, 0.75, 0.125, 0.75, 0.625, 0.5, 0.875, 0.5, 0.875, 0.75, 0.625, 0.75, 0.125, 0.5, 0.375, 0.5, 0.375, 0.75, 0.125, 0.75])
me_cube_013.update()
me_cube_014 = bpy.data.meshes.new('Cube.014')
me_cube_014.from_pydata([(-0.02539, -0.3558, 0.008043), (-0.02593, -0.3558, 0.01096), (-0.02539, 0.3558, 0.008043), (-0.02593, 0.3558, 0.01096), (0.02593, -0.3558, -0.01096), (0.02539, -0.3558, -0.008043), (0.02593, 0.3558, -0.01096), (0.02539, 0.3558, -0.008043), (-0.02539, -0.3558, 0.008043), (-0.02539, 0.3558, 0.008043), (0.02593, -0.3558, -0.01096), (0.02593, 0.3558, -0.01096)], [], [(0, 1, 3, 2), (2, 3, 7, 6), (6, 7, 5, 4), (4, 5, 1, 0), (2, 6, 4, 0), (7, 3, 1, 5), (9, 11, 10, 8)])
_uv = me_cube_014.uv_layers.new(name='UVMap')
_uv.uv.foreach_set('vector', [0.375, 0.0, 0.625, 0.0, 0.625, 0.25, 0.375, 0.25, 0.375, 0.25, 0.625, 0.25, 0.625, 0.5, 0.375, 0.5, 0.375, 0.5, 0.625, 0.5, 0.625, 0.75, 0.375, 0.75, 0.375, 0.75, 0.625, 0.75, 0.625, 1.0, 0.375, 1.0, 0.125, 0.5, 0.375, 0.5, 0.375, 0.75, 0.125, 0.75, 0.625, 0.5, 0.875, 0.5, 0.875, 0.75, 0.625, 0.75, 0.125, 0.5, 0.375, 0.5, 0.375, 0.75, 0.125, 0.75])
me_cube_014.update()
me_cube_015 = bpy.data.meshes.new('Cube.015')
me_cube_015.from_pydata([(-0.05015, -0.4313, -0.00173), (-0.05015, -0.4313, 0.00173), (-0.05015, 0.4313, -0.00173), (-0.05015, 0.4313, 0.00173), (0.05015, -0.4313, -0.00173), (0.05015, -0.4313, 0.00173), (0.05015, 0.4313, -0.00173), (0.05015, 0.4313, 0.00173), (-0.05015, -0.4313, -0.00173), (-0.05015, 0.4313, -0.00173), (0.05015, -0.4313, -0.00173), (0.05015, 0.4313, -0.00173)], [], [(0, 1, 3, 2), (2, 3, 7, 6), (6, 7, 5, 4), (4, 5, 1, 0), (2, 6, 4, 0), (7, 3, 1, 5), (9, 11, 10, 8)])
_uv = me_cube_015.uv_layers.new(name='UVMap')
_uv.uv.foreach_set('vector', [0.375, 0.0, 0.625, 0.0, 0.625, 0.25, 0.375, 0.25, 0.375, 0.25, 0.625, 0.25, 0.625, 0.5, 0.375, 0.5, 0.375, 0.5, 0.625, 0.5, 0.625, 0.75, 0.375, 0.75, 0.375, 0.75, 0.625, 0.75, 0.625, 1.0, 0.375, 1.0, 0.125, 0.5, 0.375, 0.5, 0.375, 0.75, 0.125, 0.75, 0.625, 0.5, 0.875, 0.5, 0.875, 0.75, 0.625, 0.75, 0.125, 0.5, 0.375, 0.5, 0.375, 0.75, 0.125, 0.75])
me_cube_015.update()
me_cube_016 = bpy.data.meshes.new('Cube.016')
me_cube_016.from_pydata([(-0.05015, -0.4313, -0.01449), (-0.05015, -0.4313, 0.01449), (-0.05015, 0.4313, -0.01449), (-0.05015, 0.4313, 0.01449), (0.05015, -0.4313, -0.01449), (0.05015, -0.4313, 0.01449), (0.05015, 0.4313, -0.01449), (0.05015, 0.4313, 0.01449), (-0.05015, -0.4313, -0.01449), (-0.05015, 0.4313, -0.01449), (0.05015, -0.4313, -0.01449), (0.05015, 0.4313, -0.01449)], [], [(0, 1, 3, 2), (2, 3, 7, 6), (6, 7, 5, 4), (4, 5, 1, 0), (2, 6, 4, 0), (7, 3, 1, 5), (9, 11, 10, 8)])
_uv = me_cube_016.uv_layers.new(name='UVMap')
_uv.uv.foreach_set('vector', [0.375, 0.0, 0.625, 0.0, 0.625, 0.25, 0.375, 0.25, 0.375, 0.25, 0.625, 0.25, 0.625, 0.5, 0.375, 0.5, 0.375, 0.5, 0.625, 0.5, 0.625, 0.75, 0.375, 0.75, 0.375, 0.75, 0.625, 0.75, 0.625, 1.0, 0.375, 1.0, 0.125, 0.5, 0.375, 0.5, 0.375, 0.75, 0.125, 0.75, 0.625, 0.5, 0.875, 0.5, 0.875, 0.75, 0.625, 0.75, 0.125, 0.5, 0.375, 0.5, 0.375, 0.75, 0.125, 0.75])
me_cube_016.update()
me_cube_018 = bpy.data.meshes.new('Cube.018')
me_cube_018.from_pydata([(0.1607, -0.309, -0.3346), (0.1607, -0.309, -0.6594), (-0.2356, -0.309, -0.6594), (-0.2356, -0.309, -0.3346), (0.1607, -0.309, 0.6594), (0.1607, -0.309, 0.3346), (-0.2356, -0.309, 0.3346), (-0.2356, -0.309, 0.6594), (0.1607, -0.309, 0.328), (0.1607, -0.309, 0.003298), (-0.2356, -0.309, 0.003298), (-0.2356, -0.309, 0.328), (0.1607, -0.309, -0.003298), (0.1607, -0.309, -0.328), (-0.2356, -0.309, -0.328), (-0.2356, -0.309, -0.003298), (0.1607, -0.3429, 0.3346), (0.1607, -0.3429, 0.6594), (-0.2356, -0.3429, 0.6594), (0.1607, -0.3429, -0.6594), (-0.2356, -0.3429, -0.6594), (-0.2356, -0.3429, 0.3346), (0.1607, -0.3429, -0.3346), (0.1607, -0.3429, -0.328), (0.1607, -0.3429, -0.003298), (0.1607, -0.3429, 0.003298), (0.1607, -0.3429, 0.328), (-0.2356, -0.3429, -0.3346), (-0.2356, -0.3429, -0.328), (-0.2356, -0.3429, -0.003298), (-0.2356, -0.3429, 0.003298), (-0.2356, -0.3429, 0.328), (0.00733, -0.3429, 0.5491), (0.00733, -0.3429, 0.5888), (-0.08226, -0.3429, 0.5888), (0.00733, -0.3429, -0.4449), (-0.08226, -0.3429, -0.4449), (-0.08226, -0.3429, 0.5491), (0.00733, -0.3429, -0.4052), (0.00733, -0.3429, -0.1135), (0.00733, -0.3429, -0.07386), (0.00733, -0.3429, 0.2178), (0.00733, -0.3429, 0.2575), (-0.08226, -0.3429, -0.4052), (-0.08226, -0.3429, -0.1135), (-0.08226, -0.3429, -0.07386), (-0.08226, -0.3429, 0.2178), (-0.08226, -0.3429, 0.2575), (0.00733, -0.3665, 0.5491), (0.00733, -0.3665, 0.5888), (-0.08226, -0.3665, 0.5888), (0.00733, -0.3665, -0.4449), (-0.08226, -0.3665, -0.4449), (-0.08226, -0.3665, 0.5491), (0.00733, -0.3665, -0.4052), (0.00733, -0.3665, -0.1135), (0.00733, -0.3665, -0.07386), (0.00733, -0.3665, 0.2178), (0.00733, -0.3665, 0.2575), (-0.08226, -0.3665, -0.4052), (-0.08226, -0.3665, -0.1135), (-0.08226, -0.3665, -0.07386), (-0.08226, -0.3665, 0.2178), (-0.08226, -0.3665, 0.2575), (0.1974, 0.3513, 0.6969), (0.1974, 0.3513, -0.6969), (0.1632, -0.339, 0.6627), (0.1632, -0.339, -0.6627), (-0.2723, 0.3513, 0.6969), (-0.2723, 0.3513, -0.6969), (-0.2381, -0.339, 0.6627), (-0.2381, -0.339, -0.6627), (0.1974, -0.339, -0.6969), (0.1974, -0.339, 0.6969), (-0.2723, -0.339, 0.6969), (-0.2723, -0.339, -0.6969), (0.1632, -0.339, -0.6627), (0.1632, -0.339, 0.6627), (-0.2381, -0.339, 0.6627), (-0.2381, -0.339, -0.6627), (0.1632, 0.3215, -0.6627), (0.1632, 0.3215, 0.6627), (-0.2381, 0.3215, 0.6627), (-0.2381, 0.3215, -0.6627)], [], [(0, 3, 2, 1), (4, 7, 6, 5), (8, 11, 10, 9), (12, 15, 14, 13), (22, 19, 20, 27), (17, 16, 21, 18), (26, 25, 30, 31), (24, 23, 28, 29), (0, 1, 19, 22), (11, 8, 26, 31), (12, 13, 23, 24), (9, 10, 30, 25), (8, 9, 25, 26), (15, 12, 24, 29), (2, 3, 27, 20), (4, 5, 16, 17), (13, 14, 28, 23), (14, 15, 29, 28), (7, 4, 17, 18), (10, 11, 31, 30), (1, 2, 20, 19), (3, 0, 22, 27), (6, 7, 18, 21), (5, 6, 21, 16), (38, 43, 36, 35), (33, 34, 37, 32), (42, 47, 46, 41), (40, 45, 44, 39), (54, 51, 52, 59), (49, 48, 53, 50), (58, 57, 62, 63), (56, 55, 60, 61), (35, 36, 52, 51), (43, 38, 54, 59), (37, 34, 50, 53), (32, 37, 53, 48), (38, 35, 51, 54), (47, 42, 58, 63), (40, 39, 55, 56), (41, 46, 62, 57), (42, 41, 57, 58), (45, 40, 56, 61), (36, 43, 59, 52), (33, 32, 48, 49), (39, 44, 60, 55), (44, 45, 61, 60), (34, 33, 49, 50), (46, 47, 63, 62), (64, 65, 72, 73), (67, 71, 79, 76), (74, 75, 69, 68), (68, 69, 65, 64), (73, 74, 68, 64), (75, 72, 65, 69), (67, 66, 73, 72), (66, 70, 74, 73), (71, 67, 72, 75), (70, 71, 75, 74), (77, 76, 80, 81), (66, 67, 76, 77), (71, 70, 78, 79), (70, 66, 77, 78), (81, 80, 83, 82), (79, 78, 82, 83), (78, 77, 81, 82), (76, 79, 83, 80)])
me_cube_018.polygons.foreach_set('material_index', [0, 0, 0, 0, 0, 0, 0, 0, 0, 0, 0, 0, 0, 0, 0, 0, 0, 0, 0, 0, 0, 0, 0, 0, 1, 1, 1, 1, 1, 1, 1, 1, 1, 1, 1, 1, 1, 1, 1, 1, 1, 1, 1, 1, 1, 1, 1, 1, 0, 0, 0, 0, 0, 0, 0, 0, 0, 0, 0, 0, 0, 0, 0, 0, 0, 0])
_uv = me_cube_018.uv_layers.new(name='UVMap')
_uv.uv.foreach_set('vector', [0.5607, 0.2719, 0.5607, 0.4781, 0.6176, 0.4781, 0.6176, 0.2719, 0.3824, 0.2719, 0.3824, 0.4781, 0.4393, 0.4781, 0.4393, 0.2719, 0.4418, 0.2719, 0.4418, 0.4781, 0.4987, 0.4781, 0.4987, 0.2719, 0.5013, 0.2719, 0.5013, 0.4781, 0.5582, 0.4781, 0.5582, 0.2719, 0.5607, 0.2719, 0.6176, 0.2719, 0.6176, 0.4781, 0.5607, 0.4781, 0.3824, 0.2719, 0.4393, 0.2719, 0.4393, 0.4781, 0.3824, 0.4781, 0.4418, 0.2719, 0.4987, 0.2719, 0.4987, 0.4781, 0.4418, 0.4781, 0.5013, 0.2719, 0.5582, 0.2719, 0.5582, 0.4781, 0.5013, 0.4781, 0.5607, 0.2719, 0.6176, 0.2719, 0.6176, 0.2719, 0.5607, 0.2719, 0.4418, 0.4781, 0.4418, 0.2719, 0.4418, 0.2719, 0.4418, 0.4781, 0.5013, 0.2719, 0.5582, 0.2719, 0.5582, 0.2719, 0.5013, 0.2719, 0.4987, 0.2719, 0.4987, 0.4781, 0.4987, 0.4781, 0.4987, 0.2719, 0.4418, 0.2719, 0.4987, 0.2719, 0.4987, 0.2719, 0.4418, 0.2719, 0.5013, 0.4781, 0.5013, 0.2719, 0.5013, 0.2719, 0.5013, 0.4781, 0.6176, 0.4781, 0.5607, 0.4781, 0.5607, 0.4781, 0.6176, 0.4781, 0.3824, 0.2719, 0.4393, 0.2719, 0.4393, 0.2719, 0.3824, 0.2719, 0.5582, 0.2719, 0.5582, 0.4781, 0.5582, 0.4781, 0.5582, 0.2719, 0.5582, 0.4781, 0.5013, 0.4781, 0.5013, 0.4781, 0.5582, 0.4781, 0.3824, 0.4781, 0.3824, 0.2719, 0.3824, 0.2719, 0.3824, 0.4781, 0.4987, 0.4781, 0.4418, 0.4781, 0.4418, 0.4781, 0.4987, 0.4781, 0.6176, 0.2719, 0.6176, 0.4781, 0.6176, 0.4781, 0.6176, 0.2719, 0.5607, 0.4781, 0.5607, 0.2719, 0.5607, 0.2719, 0.5607, 0.4781, 0.4393, 0.4781, 0.3824, 0.4781, 0.3824, 0.4781, 0.4393, 0.4781, 0.4393, 0.2719, 0.4393, 0.4781, 0.4393, 0.4781, 0.4393, 0.2719, 0.5607, 0.2719, 0.5607, 0.4781, 0.6176, 0.4781, 0.6176, 0.2719, 0.3824, 0.2719, 0.3824, 0.4781, 0.4393, 0.4781, 0.4393, 0.2719, 0.4418, 0.2719, 0.4418, 0.4781, 0.4987, 0.4781, 0.4987, 0.2719, 0.5013, 0.2719, 0.5013, 0.4781, 0.5582, 0.4781, 0.5582, 0.2719, 0.5607, 0.2719, 0.6176, 0.2719, 0.6176, 0.4781, 0.5607, 0.4781, 0.3824, 0.2719, 0.4393, 0.2719, 0.4393, 0.4781, 0.3824, 0.4781, 0.4418, 0.2719, 0.4987, 0.2719, 0.4987, 0.4781, 0.4418, 0.4781, 0.5013, 0.2719, 0.5582, 0.2719, 0.5582, 0.4781, 0.5013, 0.4781, 0.6176, 0.2719, 0.6176, 0.4781, 0.6176, 0.4781, 0.6176, 0.2719, 0.5607, 0.4781, 0.5607, 0.2719, 0.5607, 0.2719, 0.5607, 0.4781, 0.4393, 0.4781, 0.3824, 0.4781, 0.3824, 0.4781, 0.4393, 0.4781, 0.4393, 0.2719, 0.4393, 0.4781, 0.4393, 0.4781, 0.4393, 0.2719, 0.5607, 0.2719, 0.6176, 0.2719, 0.6176, 0.2719, 0.5607, 0.2719, 0.4418, 0.4781, 0.4418, 0.2719, 0.4418, 0.2719, 0.4418, 0.4781, 0.5013, 0.2719, 0.5582, 0.2719, 0.5582, 0.2719, 0.5013, 0.2719, 0.4987, 0.2719, 0.4987, 0.4781, 0.4987, 0.4781, 0.4987, 0.2719, 0.4418, 0.2719, 0.4987, 0.2719, 0.4987, 0.2719, 0.4418, 0.2719, 0.5013, 0.4781, 0.5013, 0.2719, 0.5013, 0.2719, 0.5013, 0.4781, 0.6176, 0.4781, 0.5607, 0.4781, 0.5607, 0.4781, 0.6176, 0.4781, 0.3824, 0.2719, 0.4393, 0.2719, 0.4393, 0.2719, 0.3824, 0.2719, 0.5582, 0.2719, 0.5582, 0.4781, 0.5582, 0.4781, 0.5582, 0.2719, 0.5582, 0.4781, 0.5013, 0.4781, 0.5013, 0.4781, 0.5582, 0.4781, 0.3824, 0.4781, 0.3824, 0.2719, 0.3824, 0.2719, 0.3824, 0.4781, 0.4987, 0.4781, 0.4418, 0.4781, 0.4418, 0.4781, 0.4987, 0.4781, 0.375, 0.0, 0.625, 0.0, 0.625, 0.25, 0.375, 0.25, 0.6189, 0.2682, 0.6189, 0.4818, 0.6189, 0.4818, 0.6189, 0.2682, 0.375, 0.5, 0.625, 0.5, 0.625, 0.75, 0.375, 0.75, 0.375, 0.75, 0.625, 0.75, 0.625, 1.0, 0.375, 1.0, 0.125, 0.5, 0.375, 0.5, 0.375, 0.75, 0.125, 0.75, 0.625, 0.5, 0.875, 0.5, 0.875, 0.75, 0.625, 0.75, 0.6189, 0.2682, 0.3811, 0.2682, 0.375, 0.25, 0.625, 0.25, 0.3811, 0.2682, 0.3811, 0.4818, 0.375, 0.5, 0.375, 0.25, 0.6189, 0.4818, 0.6189, 0.2682, 0.625, 0.25, 0.625, 0.5, 0.3811, 0.4818, 0.6189, 0.4818, 0.625, 0.5, 0.375, 0.5, 0.3811, 0.2682, 0.6189, 0.2682, 0.6189, 0.2682, 0.3811, 0.2682, 0.3811, 0.2682, 0.6189, 0.2682, 0.6189, 0.2682, 0.3811, 0.2682, 0.6189, 0.4818, 0.3811, 0.4818, 0.3811, 0.4818, 0.6189, 0.4818, 0.3811, 0.4818, 0.3811, 0.2682, 0.3811, 0.2682, 0.3811, 0.4818, 0.3811, 0.2682, 0.6189, 0.2682, 0.6189, 0.4818, 0.3811, 0.4818, 0.6189, 0.4818, 0.3811, 0.4818, 0.3811, 0.4818, 0.6189, 0.4818, 0.3811, 0.4818, 0.3811, 0.2682, 0.3811, 0.2682, 0.3811, 0.4818, 0.6189, 0.2682, 0.6189, 0.4818, 0.6189, 0.4818, 0.6189, 0.2682])
me_cube_018.materials.append(mat_cabinet)
me_cube_018.materials.append(mat_cabinet_handle)
me_cube_018.update()
me_cube = bpy.data.meshes.new('Cube')
me_cube.from_pydata([(-0.8533, -0.3411, -0.02088), (-0.8533, -0.3411, 0.02088), (-0.8533, 0.3411, -0.02088), (-0.8533, 0.3411, 0.02088), (0.8533, -0.3411, -0.02088), (0.8533, -0.3411, 0.02088), (0.8533, 0.3411, -0.02088), (0.8533, 0.3411, 0.02088)], [], [(0, 1, 3, 2), (2, 3, 7, 6), (6, 7, 5, 4), (4, 5, 1, 0), (2, 6, 4, 0), (7, 3, 1, 5)])
_uv = me_cube.uv_layers.new(name='UVMap')
_uv.uv.foreach_set('vector', [0.375, 0.0, 0.625, 0.0, 0.625, 0.25, 0.375, 0.25, 0.375, 0.25, 0.625, 0.25, 0.625, 0.5, 0.375, 0.5, 0.375, 0.5, 0.625, 0.5, 0.625, 0.75, 0.375, 0.75, 0.375, 0.75, 0.625, 0.75, 0.625, 1.0, 0.375, 1.0, 0.125, 0.5, 0.375, 0.5, 0.375, 0.75, 0.125, 0.75, 0.625, 0.5, 0.875, 0.5, 0.875, 0.75, 0.625, 0.75])
me_cube.materials.append(mat_desk)
me_cube.update()
me_cube_007 = bpy.data.meshes.new('Cube.007')
me_cube_007.from_pydata([(-0.7677, -0.309, -0.3311), (-0.7677, -0.309, 0.2262), (-0.6985, -0.309, 0.2262), (-0.6985, -0.309, -0.3311), (-0.7677, 0.3411, -0.2811), (-0.7677, 0.2911, -0.3311), (-0.7677, 0.3373, -0.3002), (-0.7677, 0.3265, -0.3164), (-0.7677, 0.3102, -0.3273), (-0.7677, 0.3232, 0.2262), (-0.7677, 0.3411, 0.1762), (-0.7677, 0.3102, 0.2224), (-0.7677, 0.3265, 0.2116), (-0.7677, 0.3373, 0.1953), (-0.6985, 0.3411, 0.1762), (-0.6985, 0.2911, 0.2262), (-0.6985, 0.3373, 0.1953), (-0.6985, 0.3265, 0.2116), (-0.6985, 0.3102, 0.2224), (-0.6985, 0.2911, -0.3311), (-0.6985, 0.3411, -0.2811), (-0.6985, 0.3102, -0.3273), (-0.6985, 0.3265, -0.3164), (-0.6985, 0.3373, -0.3002)], [], [(4, 10, 14, 20), (15, 9, 1, 2), (19, 5, 8, 21), (21, 8, 7, 22), (22, 7, 6, 23), (23, 6, 4, 20), (9, 15, 18, 11), (11, 18, 17, 12), (12, 17, 16, 13), (13, 16, 14, 10), (5, 19, 3, 0)])
_uv = me_cube_007.uv_layers.new(name='UVMap')
_uv.uv.foreach_set('vector', [0.3974, 0.25, 0.6026, 0.25, 0.6026, 0.3125, 0.3974, 0.3125, 0.8125, 0.5183, 0.875, 0.5183, 0.875, 0.75, 0.8125, 0.75, 0.1875, 0.5183, 0.125, 0.5183, 0.125, 0.5113, 0.1875, 0.5113, 0.1875, 0.5113, 0.125, 0.5113, 0.125, 0.5, 0.1875, 0.5, 0.375, 0.3125, 0.375, 0.25, 0.3888, 0.25, 0.3888, 0.3125, 0.3888, 0.3125, 0.3888, 0.25, 0.3974, 0.25, 0.3974, 0.3125, 0.875, 0.5183, 0.8125, 0.5183, 0.8125, 0.5113, 0.875, 0.5113, 0.875, 0.5113, 0.8125, 0.5113, 0.8125, 0.5, 0.875, 0.5, 0.625, 0.25, 0.625, 0.3125, 0.6112, 0.3125, 0.6112, 0.25, 0.6112, 0.25, 0.6112, 0.3125, 0.6026, 0.3125, 0.6026, 0.25, 0.125, 0.5183, 0.1875, 0.5183, 0.1875, 0.75, 0.125, 0.75])
me_cube_007.materials.append(mat_floor)
me_cube_007.update()
me_cube_008 = bpy.data.meshes.new('Cube.008')
me_cube_008.from_pydata([(-1.0, -1.0, -1.0), (-1.0, -1.0, 1.0), (-1.0, 1.0, -1.0), (-1.0, 1.0, 1.0), (1.0, -1.0, -1.0), (1.0, -1.0, 1.0), (1.0, 1.0, -1.0), (1.0, 1.0, 1.0)], [], [(0, 1, 3, 2), (2, 3, 7, 6), (6, 7, 5, 4), (4, 5, 1, 0), (2, 6, 4, 0), (7, 3, 1, 5)])
_uv = me_cube_008.uv_layers.new(name='UVMap')
_uv.uv.foreach_set('vector', [0.375, 0.0, 0.625, 0.0, 0.625, 0.25, 0.375, 0.25, 0.375, 0.25, 0.625, 0.25, 0.625, 0.5, 0.375, 0.5, 0.375, 0.5, 0.625, 0.5, 0.625, 0.75, 0.375, 0.75, 0.375, 0.75, 0.625, 0.75, 0.625, 1.0, 0.375, 1.0, 0.125, 0.5, 0.375, 0.5, 0.375, 0.75, 0.125, 0.75, 0.625, 0.5, 0.875, 0.5, 0.875, 0.75, 0.625, 0.75])
me_cube_008.update()

# ---- objects
ob_camera = bpy.data.objects.new('Camera', cam_camera)
ob_human = bpy.data.objects.new('human', me_plane)
ob_floor = bpy.data.objects.new('Floor', me_cube_001)
ob_wall = bpy.data.objects.new('Wall', me_cube_002)
ob_circle = bpy.data.objects.new('Circle', me_circle)
ob_wa_ll_frame = bpy.data.objects.new('Wa-ll Frame', me_cube_003)
ob_wallframe2 = bpy.data.objects.new('WallFrame2', me_cube_004)
ob_wallframe3 = bpy.data.objects.new('WallFrame3', me_cube_005)
ob_clockbase = bpy.data.objects.new('Clockbase', me_cube_006)
ob_sun = bpy.data.objects.new('Sun', light_sun)
ob_wall_001 = bpy.data.objects.new('Wall.001', me_cube_009)
ob_window = bpy.data.objects.new('Window', me_cube_011)
ob_windowbottom = bpy.data.objects.new('WindowBottom', me_cube_012)
ob_windowblind = bpy.data.objects.new('WindowBlind', me_cube_013)
ob_windowblind1 = bpy.data.objects.new('WindowBlind1', me_cube_014)
ob_windowblind_end = bpy.data.objects.new('WindowBlind_End', me_cube_015)
ob_windowblind_001 = bpy.data.objects.new('WindowBlind.001', me_cube_016)
ob_cabinet1 = bpy.data.objects.new('Cabinet1', me_cube_018)
ob_desk = bpy.data.objects.new('Desk', me_cube)
ob_cube_001 = bpy.data.objects.new('Cube.001', me_cube_007)
ob_cube = bpy.data.objects.new('Cube', me_cube_008)

# ---- transforms, parenting, visibility, modifiers, constraints
ob_camera.location = (7.359, -6.926, 4.958)
ob_camera.rotation_euler = (1.109, 0.0, 0.8149)
ob_camera.lock_rotations_4d = False
ob_camera.empty_display_type = 'ARROWS'
ob_camera.color = (0.0, 0.0, 0.0, 0.0)
ob_camera.display_type = 'WIRE'
ob_camera.lineart.crease_threshold = 0.0
ob_human.location = (0.0, 0.0, 0.1957)
ob_human.hide_select = True
ob_human.display_type = 'WIRE'
ob_floor.location = (-0.2078, -0.6831, 0.0)
ob_wall.location = (-0.2078, -0.6831, 0.0)
ob_circle.location = (-0.2078, -0.6831, 0.0)
_m = ob_circle.modifiers.new('Subdivision', 'SUBSURF')
_m.levels = 4
_m.render_levels = 4
ob_wa_ll_frame.location = (-0.2078, -0.6831, 0.0)
ob_wallframe2.location = (-0.2078, -0.6831, 0.0)
ob_wallframe3.location = (-0.2078, -0.6831, 0.0)
ob_clockbase.location = (-0.2078, -0.6831, 0.0)
ob_sun.location = (2.792, -3.257, 7.132)
ob_sun.rotation_euler = (0.6988, -0.4024, 1.207)
ob_sun.scale = (0.5521, 0.5521, 0.5521)
ob_wall_001.location = (-0.2078, -0.6831, 0.0)
ob_window.location = (-1.672, 0.0, 1.682)
ob_windowbottom.location = (-1.693, 0.0, 1.682)
ob_windowblind.location = (-1.566, 0.0, 2.519)
ob_windowblind1.location = (-1.566, 0.0, 2.454)
_m = ob_windowblind1.modifiers.new('Array', 'ARRAY')
_m.count = 8
_m.relative_offset_displace = (0.0, 0.0, -2.91)
ob_windowblind_end.location = (-1.566, 0.0, 1.947)
ob_windowblind_end.scale = (0.5582, 1.0, 3.029)
ob_windowblind_001.location = (-1.528, -0.3809, 2.02)
ob_windowblind_001.scale = (0.09469, 0.01101, 33.49)
ob_cabinet1.location = (-1.297, 1.17, 0.8139)
ob_desk.location = (-0.2284, 1.162, 0.6952)
ob_cube_001.location = (-0.2284, 1.162, 0.4481)
_m = ob_cube_001.modifiers.new('Mirror', 'MIRROR')
_m.mirror_object = ob_desk
_m = ob_cube_001.modifiers.new('Solidify', 'SOLIDIFY')
_m.thickness = 0.05
_m.use_even_offset = True
ob_cube.location = (-0.5647, 1.177, 0.8371)
ob_cube.scale = (0.09339, -0.007408, 0.121)

# ---- collection membership
col_collection.objects.link(ob_camera)
col_collection.objects.link(ob_human)
col_collection.objects.link(ob_floor)
col_collection.objects.link(ob_wall)
col_collection.objects.link(ob_circle)
col_collection.objects.link(ob_wa_ll_frame)
col_collection.objects.link(ob_wallframe2)
col_collection.objects.link(ob_wallframe3)
col_collection.objects.link(ob_clockbase)
col_collection.objects.link(ob_sun)
col_collection.objects.link(ob_wall_001)
col_collection.objects.link(ob_window)
col_collection.objects.link(ob_windowbottom)
col_collection.objects.link(ob_windowblind)
col_collection.objects.link(ob_windowblind1)
col_collection.objects.link(ob_windowblind_end)
col_collection.objects.link(ob_windowblind_001)
col_collection.objects.link(ob_cabinet1)
col_collection.objects.link(ob_desk)
col_collection.objects.link(ob_cube_001)
col_collection.objects.link(ob_cube)

# ---- scene / render settings (as saved in the file)
scene.camera = ob_camera
scene.frame_start = 1; scene.frame_end = 250; scene.frame_set(60)
scene.render.engine = 'CYCLES'
scene.cycles.sampling_pattern = 'TABULATED_SOBOL'
scene.cycles.use_light_tree = False
scene.eevee.use_gtao = True
scene.eevee.gtao_distance = 1.2
scene.eevee.use_raytracing = True
scene.view_settings.view_transform = 'Filmic'
bpy.context.view_layer.update()
